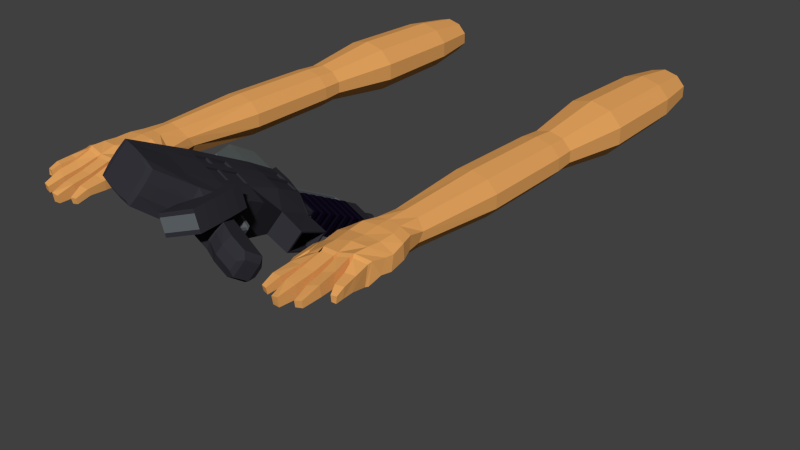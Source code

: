 # Source: FPhandsWithSMGbackup.blend  (saved by Blender 2.71.0; exported with 4.5.12 LTS)
import bpy
from mathutils import Matrix  # noqa: F401  (used for matrix-valued properties, if any)

bpy.ops.wm.read_factory_settings(use_empty=True)
scene = bpy.context.scene
scene.name = 'Scene'

# ---- collections
col_collection_1 = bpy.data.collections.new('Collection 1'); scene.collection.children.link(col_collection_1)

# ---- materials (node trees are filled in below, after node groups)
mat_smgmaterial1 = bpy.data.materials.new('SMGmaterial1')
mat_smgmaterial1.alpha_threshold = 0.0
mat_smgmaterial1.use_transparent_shadow = False
mat_smgmaterial1.diffuse_color = (0.03347, 0.03299, 0.04203, 1.0)
mat_smgmaterial1.specular_color = (0.1195, 0.1831, 0.2883)
mat_smgmaterial1.roughness = 0.5
mat_smgmaterial1.line_color = (0.0, 0.0, 0.0, 1.0)
mat_smgmaterial2 = bpy.data.materials.new('SMGmaterial2')
mat_smgmaterial2.alpha_threshold = 0.0
mat_smgmaterial2.use_transparent_shadow = False
mat_smgmaterial2.diffuse_color = (0.1209, 0.1352, 0.1473, 1.0)
mat_smgmaterial2.specular_color = (0.3565, 0.3933, 0.477)
mat_smgmaterial2.roughness = 0.5
mat_smgmaterial2.line_color = (0.0, 0.0, 0.0, 1.0)
mat_smgmaterial3 = bpy.data.materials.new('SMGmaterial3')
mat_smgmaterial3.alpha_threshold = 0.0
mat_smgmaterial3.use_transparent_shadow = False
mat_smgmaterial3.diffuse_color = (0.1319, 0.1574, 0.1574, 1.0)
mat_smgmaterial3.specular_color = (0.2372, 0.191, 0.3672)
mat_smgmaterial3.roughness = 0.5
mat_smgmaterial3.line_color = (0.0, 0.0, 0.0, 1.0)
mat_smgmaterial4 = bpy.data.materials.new('SMGmaterial4')
mat_smgmaterial4.alpha_threshold = 0.0
mat_smgmaterial4.use_transparent_shadow = False
mat_smgmaterial4.diffuse_color = (0.005897, 0.003879, 0.01341, 1.0)
mat_smgmaterial4.specular_color = (0.03106, 0.03106, 0.03106)
mat_smgmaterial4.roughness = 0.5
mat_smgmaterial4.line_color = (0.0, 0.0, 0.0, 1.0)
mat_handcolor = bpy.data.materials.new('HandColor')
mat_handcolor.alpha_threshold = 0.0
mat_handcolor.use_transparent_shadow = False
mat_handcolor.diffuse_color = (0.8, 0.3782, 0.1125, 1.0)
mat_handcolor.specular_color = (1.0, 0.4859, 0.2417)
mat_handcolor.roughness = 0.5
mat_handcolor.specular_intensity = 0.6947
mat_handcolor.line_color = (0.0, 0.0, 0.0, 1.0)

# ---- material node trees

# ---- world
world_world = bpy.data.worlds.new('World'); scene.world = world_world
world_world.color = (0.05088, 0.05088, 0.05088)
world_world.use_sun_shadow = False
world_world.sun_shadow_jitter_overblur = 0.0
world_world.cycles.sampling_method = 'MANUAL'
world_world.cycles.sample_map_resolution = 256

# ---- meshes
me_cube_004 = bpy.data.meshes.new('Cube.004')
me_cube_004.from_pydata([(1.029, 0.5278, -3.373), (1.029, -0.5278, -3.373), (0.6367, 0.5278, -3.651), (0.6367, -0.5278, -3.651), (1.029, 0.3349, -3.373), (1.029, -0.3349, -3.373), (0.6367, -0.3349, -3.651), (0.6367, 0.3349, -3.651), (1.058, 0.5278, -3.76), (1.058, -0.5278, -3.76), (0.6682, 0.5278, -4.074), (0.6682, -0.5278, -4.074), (1.058, 0.3349, -3.76), (1.058, -0.3349, -3.76), (0.6682, -0.3349, -4.074), (0.6682, 0.3349, -4.074), (1.089, 0.5278, -4.13), (1.089, -0.5278, -4.13), (0.7037, 0.5278, -4.492), (0.7037, -0.5278, -4.492), (1.089, 0.3349, -4.13), (1.089, -0.3349, -4.13), (0.7037, -0.3349, -4.492), (0.7037, 0.3349, -4.492), (1.121, 0.5278, -4.46), (1.121, -0.5278, -4.46), (0.7411, 0.5278, -4.869), (0.7411, -0.5278, -4.869), (1.121, 0.3349, -4.46), (1.121, -0.3349, -4.46), (0.7411, -0.3349, -4.869), (0.7411, 0.3349, -4.869), (1.005, 0.5278, -2.989), (1.005, -0.5278, -2.989), (0.6096, 0.5278, -3.214), (0.6096, -0.5278, -3.214), (1.005, 0.3349, -2.989), (1.005, -0.3349, -2.989), (0.6096, -0.3349, -3.214), (0.6096, 0.3349, -3.214), (0.9865, 0.5278, -2.63), (0.9865, -0.5278, -2.63), (0.5871, 0.5278, -2.784), (0.5871, -0.5278, -2.784), (0.9865, 0.3349, -2.63), (0.9865, -0.3349, -2.63), (0.5871, -0.3349, -2.784), (0.5871, 0.3349, -2.784)], [], [(4, 5, 13, 12), (3, 6, 14, 11), (6, 7, 15, 14), (12, 13, 21, 20), (11, 14, 22, 19), (14, 15, 23, 22), (0, 4, 12, 8), (7, 2, 10, 15), (1, 3, 11, 9), (2, 0, 8, 10), (5, 1, 9, 13), (20, 21, 29, 28), (19, 22, 30, 27), (22, 23, 31, 30), (8, 12, 20, 16), (15, 10, 18, 23), (9, 11, 19, 17), (10, 8, 16, 18), (13, 9, 17, 21), (29, 25, 27, 30), (24, 28, 31, 26), (28, 29, 30, 31), (16, 20, 28, 24), (23, 18, 26, 31), (17, 19, 27, 25), (18, 16, 24, 26), (21, 17, 25, 29), (5, 4, 36, 37), (6, 3, 35, 38), (7, 6, 38, 39), (37, 36, 44, 45), (38, 35, 43, 46), (39, 38, 46, 47), (4, 0, 32, 36), (2, 7, 39, 34), (3, 1, 33, 35), (0, 2, 34, 32), (1, 5, 37, 33), (40, 42, 47, 44), (45, 44, 47, 46), (41, 45, 46, 43), (36, 32, 40, 44), (34, 39, 47, 42), (35, 33, 41, 43), (32, 34, 42, 40), (33, 37, 45, 41)])
me_cube_004.polygons.foreach_set('material_index', [0, 0, 0, 0, 0, 0, 0, 0, 0, 0, 0, 0, 0, 0, 0, 0, 0, 0, 0, 0, 0, 0, 0, 0, 0, 0, 0, 0, 0, 0, 0, 0, 0, 0, 0, 0, 0, 0, 0, 1, 0, 0, 0, 0, 0, 0])
me_cube_004.materials.append(mat_smgmaterial1)
me_cube_004.materials.append(mat_smgmaterial2)
me_cube_004.materials.append(mat_smgmaterial3)
me_cube_004.materials.append(mat_smgmaterial4)
me_cube_004.use_remesh_preserve_volume = False
me_cube_004.use_remesh_preserve_attributes = False
me_cube_004.use_mirror_vertex_groups = False
me_cube_004.update()
me_cube_003 = bpy.data.meshes.new('Cube.003')
me_cube_003.from_pydata([(1.006, 0.6134, -0.9069), (1.006, -0.6134, -0.9069), (-1.0, -0.9422, -0.3989), (-1.0, 0.9422, -0.3989), (1.0, 1.0, 1.0), (1.0, -1.0, 1.0), (-1.0, -0.9422, 0.9583), (-1.0, 0.9422, 0.9583), (0.5628, 0.6508, -1.119), (0.1871, 1.058, -1.245), (-0.227, 1.056, -1.315), (-0.5982, 1.003, -0.9734), (0.5628, -0.6508, -1.119), (0.1871, -1.058, -1.245), (-0.227, -1.056, -1.315), (-0.5982, -1.003, -0.9734), (0.6224, 1.054, 1.043), (0.2007, 1.051, 1.021), (-0.2188, 1.049, 1.019), (-0.6, 1.0, 0.9827), (0.6224, -1.054, 1.043), (0.2007, -1.051, 1.021), (-0.2188, -1.049, 1.019), (-0.6, -1.0, 0.9827), (1.045, 0.6134, -1.813), (1.045, -0.6134, -1.813), (0.582, 0.6134, -2.019), (0.582, -0.6134, -2.019), (-0.3554, 0.6977, -1.471), (-0.5369, 0.6759, -1.241), (-0.3554, -0.6977, -1.471), (-0.5369, -0.6759, -1.241), (-0.4532, 0.6733, -3.545), (-0.6319, 0.6733, -3.374), (-0.4532, -0.6733, -3.545), (-0.6319, -0.6733, -3.374), (-0.6238, -0.6733, -2.752), (-0.5709, -0.6721, -2.232), (-0.5715, -0.6745, -1.689), (-0.5722, 0.6721, -1.686), (-0.5716, 0.6745, -2.23), (-0.6238, 0.6733, -2.752), (-0.4222, 0.6733, -2.937), (-0.395, 0.6733, -2.405), (-0.368, 0.6737, -1.885), (-0.368, -0.6737, -1.885), (-0.395, -0.6733, -2.405), (-0.4222, -0.6733, -2.937), (-0.4903, 0.4429, -3.7), (-0.6528, 0.4429, -3.587), (-0.4903, -0.4429, -3.7), (-0.6528, -0.4429, -3.587), (1.005, 1.115, -0.299), (1.004, 1.061, 0.3728), (1.005, -1.115, -0.299), (1.004, -1.061, 0.3728), (-1.0, -1.0, 0.01874), (-1.0, -1.0, 0.4989), (-1.0, 1.0, 0.01874), (-1.0, 1.0, 0.4989), (0.6217, -1.172, 0.3728), (0.6, -1.234, -0.4403), (0.1964, -1.107, 0.3728), (0.1917, -1.107, -0.5384), (-0.2435, -1.107, 0.3728), (-0.2454, -1.107, -0.5838), (-0.6034, -1.006, 0.3728), (-0.6019, -1.006, -0.3486), (0.6, 1.234, -0.4403), (0.6217, 1.172, 0.3728), (0.1917, 1.107, -0.5384), (0.1964, 1.107, 0.3728), (-0.2454, 1.107, -0.5838), (-0.2435, 1.107, 0.3728), (-0.6019, 1.006, -0.3486), (-0.6034, 1.006, 0.3728), (1.048, 0.5887, -0.9416), (1.048, -0.5887, -0.9416), (1.102, 1.0, 1.171), (1.102, -1.0, 1.171), (1.066, 0.9866, -0.2683), (1.086, 1.061, 0.4367), (1.066, -0.9866, -0.2683), (1.086, -1.061, 0.4367), (1.054, 0.6005, -0.7238), (1.054, -0.6005, -0.7238), (1.097, 0.7908, 0.9468), (1.097, -0.7908, 0.9468), (1.068, 0.5733, -0.1914), (1.083, 0.5457, 0.3662), (1.068, -0.5733, -0.1914), (1.083, -0.5457, 0.3662), (2.269, 0.6005, -0.7347), (2.269, -0.6005, -0.7347), (2.301, 0.5733, -0.1914), (2.316, 0.5457, 0.3662), (2.301, -0.5733, -0.1914), (2.316, -0.5457, 0.3662), (1.006, 0.3892, -0.9069), (1.006, -0.3892, -0.9069), (-1.0, -0.3333, -0.4405), (-1.0, 0.3333, -0.4405), (1.0, 0.3333, 1.0), (1.0, -0.3333, 1.0), (-1.0, -0.3333, 1.0), (-1.0, 0.3333, 1.0), (0.5628, -0.4129, -1.119), (0.5628, 0.4129, -1.119), (0.1871, -0.3525, -1.245), (0.1871, 0.3525, -1.245), (-0.2219, -0.3519, -1.452), (-0.2219, 0.3519, -1.452), (-0.6178, -0.3345, -1.054), (-0.6178, 0.3345, -1.054), (0.6224, 0.3514, 1.043), (0.6224, -0.3514, 1.043), (0.2007, 0.3502, 1.021), (0.2007, -0.3502, 1.021), (-0.2188, 0.3496, 1.019), (-0.2188, -0.3496, 1.019), (-0.6, 0.3333, 0.9827), (-0.6, -0.3333, 0.9827), (1.045, 0.3892, -1.813), (1.045, -0.3892, -1.813), (0.582, -0.3892, -2.019), (0.582, 0.3892, -2.019), (-0.2861, -0.253, -1.473), (-0.2861, 0.253, -1.473), (-0.5671, -0.2451, -1.207), (-0.5671, 0.2451, -1.207), (-0.4332, -0.2442, -3.682), (-0.4332, 0.2442, -3.682), (-0.7019, -0.2442, -3.496), (-0.7019, 0.2442, -3.496), (-0.6118, 0.2429, -1.669), (-0.6115, -0.2454, -1.67), (-0.6109, 0.2454, -2.259), (-0.6106, -0.2429, -2.26), (-0.6898, 0.2442, -2.823), (-0.6898, -0.2442, -2.823), (-0.3166, -0.2443, -1.952), (-0.3166, 0.2443, -1.952), (-0.3458, -0.2442, -2.448), (-0.3458, 0.2442, -2.448), (-0.3866, -0.2442, -3.024), (-0.3866, 0.2442, -3.024), (-0.4903, -0.1476, -3.7), (-0.4903, 0.1476, -3.7), (-0.6528, -0.1476, -3.587), (-0.6528, 0.1476, -3.587), (1.048, 0.3892, -0.9416), (1.048, -0.3892, -0.9416), (1.102, 0.3333, 1.171), (1.102, -0.3333, 1.171), (1.054, 0.3078, -0.7238), (1.054, -0.3078, -0.7238), (1.097, 0.2636, 0.9468), (1.097, -0.2636, 0.9468), (1.083, 0.2797, 0.3662), (1.083, -0.2797, 0.3662), (2.269, 0.3078, -0.7347), (2.269, -0.3078, -0.7347), (2.351, -0.2798, -0.07329), (2.351, 0.2798, -0.07329), (2.316, 0.2469, 0.3662), (2.316, -0.2467, 0.3662), (1.094, 0.2665, 0.8421), (1.094, -0.2665, 0.8411), (2.233, -0.2797, 0.3662), (2.232, 0.2797, 0.3662), (2.171, 0.2636, 0.9468), (2.171, -0.2636, 0.9468), (2.169, 0.2665, 0.8421), (2.169, -0.2665, 0.8411), (2.289, 0.2494, 0.7766), (2.285, -0.2467, 0.7766), (2.211, -0.2797, 0.6639), (2.213, 0.2826, 0.6625), (2.225, 0.2636, 0.9222), (2.225, -0.2636, 0.9222), (2.197, 0.2694, 0.797), (2.193, -0.2665, 0.7958), (1.0, 0.3333, 1.064), (1.0, -0.3333, 1.064), (0.6226, 0.3514, 1.107), (0.6226, -0.3514, 1.107), (0.2009, 0.3502, 1.085), (0.2009, -0.3502, 1.085), (1.0, 0.9473, 1.064), (1.0, -0.9473, 1.064), (0.6226, 0.9988, 1.107), (0.6226, -0.9988, 1.107), (0.2009, 0.9953, 1.085), (0.2009, -0.9953, 1.085), (1.003, 0.9473, 1.963), (1.003, -0.9473, 1.963), (0.6255, 0.9988, 2.006), (0.6255, -0.9988, 2.006), (0.2037, 0.9953, 1.186), (0.2037, -0.9953, 1.186), (0.5736, -0.7813, 1.244), (0.5757, -0.7985, 1.889), (1.003, 0.8056, 1.866), (1.001, 0.8056, 1.22), (1.001, -0.7813, 1.22), (0.5736, 0.8056, 1.244), (0.5757, 0.8056, 1.889), (1.003, -0.7985, 1.866), (-0.02406, 1.057, -1.28), (-0.02406, -1.057, -1.28), (-0.01326, 1.05, 1.02), (-0.01326, -1.05, 1.02), (-0.0312, -1.107, -0.5615), (-0.0279, -1.107, 0.3728), (-0.0279, 1.107, 0.3728), (-0.0312, 1.107, -0.5615), (-0.02384, 0.3522, -1.35), (-0.02384, -0.3522, -1.35), (-0.01326, 0.3499, 1.02), (-0.01326, -0.3499, 1.02), (-0.07696, -1.107, -0.5663), (-0.07397, -1.107, 0.3728), (-0.07396, 1.107, 0.3728), (-0.07696, 1.107, -0.5663), (-0.06715, 0.3522, -1.371), (-0.06715, -0.3522, -1.371), (-0.06742, 1.057, -1.288), (-0.06742, -1.057, -1.288), (-0.05719, 1.049, 1.02), (-0.05719, -1.049, 1.02), (-0.05719, 0.3498, 1.02), (-0.05719, -0.3498, 1.02), (-0.5714, -0.674, -1.808), (-0.5721, 0.6726, -1.806), (-0.3744, 0.6736, -2.002), (-0.3744, -0.6736, -2.002), (-0.6113, -0.2449, -1.8), (-0.6116, 0.2434, -1.799), (-0.3317, 0.2443, -2.101), (-0.3317, -0.2443, -2.101), (-0.02384, 0.3522, -1.35), (-0.02384, -0.3522, -1.35), (-0.06715, 0.3522, -1.371), (-0.06715, -0.3522, -1.371), (-0.04229, 0.2937, -1.776), (-0.04229, -0.2937, -1.776), (-0.0856, 0.2936, -1.797), (-0.0856, -0.2936, -1.797), (-0.09956, -0.2443, -1.832), (-0.09956, 0.2443, -1.832), (-0.1085, 0.2443, -1.956), (-0.1085, -0.2443, -1.956), (1.013, 0.5278, -1.827), (1.013, -0.5278, -1.827), (0.6143, 0.5278, -2.005), (0.6143, -0.5278, -2.005), (1.013, 0.3349, -1.827), (1.013, -0.3349, -1.827), (0.6143, -0.3349, -2.005), (0.6143, 0.3349, -2.005), (2.179, 0.5457, 0.3662), (2.042, 0.5457, 0.3662), (1.905, 0.5457, 0.3662), (1.768, 0.5457, 0.3662), (1.631, 0.5457, 0.3662), (1.494, 0.5457, 0.3662), (1.357, 0.5457, 0.3662), (1.22, 0.5457, 0.3662), (1.22, -0.5457, 0.3662), (1.357, -0.5457, 0.3662), (1.494, -0.5457, 0.3662), (1.631, -0.5457, 0.3662), (1.768, -0.5457, 0.3662), (1.905, -0.5457, 0.3662), (2.042, -0.5457, 0.3662), (2.179, -0.5457, 0.3662), (1.205, -0.5733, -0.1914), (1.342, -0.5733, -0.1914), (1.479, -0.5733, -0.1914), (1.616, -0.5733, -0.1914), (1.753, -0.5733, -0.1914), (1.89, -0.5733, -0.1914), (2.027, -0.5733, -0.1914), (2.164, -0.5733, -0.1914), (1.191, -0.6005, -0.7238), (1.328, -0.6005, -0.7238), (1.465, -0.6005, -0.7238), (1.602, -0.6005, -0.7238), (1.739, -0.6005, -0.7238), (1.876, -0.6005, -0.7238), (2.013, -0.6005, -0.7238), (2.15, -0.6005, -0.7238), (2.164, 0.5733, -0.1914), (2.027, 0.5733, -0.1914), (1.89, 0.5733, -0.1914), (1.753, 0.5733, -0.1914), (1.616, 0.5733, -0.1914), (1.479, 0.5733, -0.1914), (1.342, 0.5733, -0.1914), (1.205, 0.5733, -0.1914), (2.15, 0.6005, -0.7238), (2.013, 0.6005, -0.7238), (1.876, 0.6005, -0.7238), (1.739, 0.6005, -0.7238), (1.602, 0.6005, -0.7238), (1.465, 0.6005, -0.7238), (1.328, 0.6005, -0.7238), (1.191, 0.6005, -0.7238), (1.191, -0.3078, -0.7238), (1.328, -0.3078, -0.7238), (1.465, -0.3078, -0.7238), (1.602, -0.3078, -0.7238), (1.739, -0.3078, -0.7238), (1.876, -0.3078, -0.7238), (2.013, -0.3078, -0.7238), (2.15, -0.3078, -0.7238), (1.191, 0.3078, -0.7238), (1.328, 0.3078, -0.7238), (1.465, 0.3078, -0.7238), (1.602, 0.3078, -0.7238), (1.739, 0.3078, -0.7238), (1.876, 0.3078, -0.7238), (2.013, 0.3078, -0.7238), (2.15, 0.3078, -0.7238), (1.563, 0.5457, 0.3662), (1.563, -0.5457, 0.3662), (1.547, -0.5733, -0.1914), (1.533, -0.6005, -0.7238), (1.547, 0.5733, -0.1914), (1.533, 0.6005, -0.7238), (1.533, -0.3078, -0.7238), (1.533, 0.3078, -0.7238), (1.289, 0.5457, 0.3662), (1.289, -0.5457, 0.3662), (1.273, -0.5733, -0.1914), (1.259, -0.6005, -0.7238), (1.273, 0.5733, -0.1914), (1.259, 0.6005, -0.7238), (1.259, -0.3078, -0.7238), (1.259, 0.3078, -0.7238), (1.837, 0.5457, 0.3662), (1.837, -0.5457, 0.3662), (1.821, -0.5733, -0.1914), (1.807, -0.6005, -0.7238), (1.821, 0.5733, -0.1914), (1.807, 0.6005, -0.7238), (1.807, -0.3078, -0.7238), (1.807, 0.3078, -0.7238), (2.111, 0.5457, 0.3662), (2.111, -0.5457, 0.3662), (2.095, -0.5733, -0.1914), (2.081, -0.6005, -0.7238), (2.095, 0.5733, -0.1914), (2.081, 0.6005, -0.7238), (2.081, -0.3078, -0.7238), (2.081, 0.3078, -0.7238), (1.426, 0.5457, 0.3662), (1.426, -0.5457, 0.3662), (1.41, -0.5733, -0.1914), (1.396, -0.6005, -0.7238), (1.41, 0.5733, -0.1914), (1.396, 0.6005, -0.7238), (1.396, -0.3078, -0.7238), (1.396, 0.3078, -0.7238), (1.7, 0.5457, 0.3662), (1.7, -0.5457, 0.3662), (1.684, -0.5733, -0.1914), (1.67, -0.6005, -0.7238), (1.684, 0.5733, -0.1914), (1.67, 0.6005, -0.7238), (1.67, -0.3078, -0.7238), (1.67, 0.3078, -0.7238), (1.974, 0.5457, 0.3662), (1.974, -0.5457, 0.3662), (1.958, -0.5733, -0.1914), (1.944, -0.6005, -0.7238), (1.958, 0.5733, -0.1914), (1.944, 0.6005, -0.7238), (1.944, -0.3078, -0.7238), (1.944, 0.3078, -0.7238), (2.042, 0.6149, 0.3158), (1.905, 0.6149, 0.3158), (1.768, 0.6149, 0.3158), (1.631, 0.6149, 0.3158), (1.494, 0.6149, 0.3158), (1.357, 0.6149, 0.3158), (1.22, 0.6149, 0.3158), (1.22, -0.6149, 0.3158), (1.357, -0.6149, 0.3158), (1.494, -0.6149, 0.3158), (1.631, -0.6149, 0.3158), (1.768, -0.6149, 0.3158), (1.905, -0.6149, 0.3158), (2.042, -0.6149, 0.3158), (1.205, -0.6461, -0.2417), (1.342, -0.6461, -0.2417), (1.479, -0.6461, -0.2417), (1.616, -0.6461, -0.2417), (1.753, -0.6461, -0.2417), (1.89, -0.6461, -0.2417), (2.027, -0.6461, -0.2417), (1.191, -0.6767, -0.7741), (1.328, -0.6767, -0.7741), (1.465, -0.6767, -0.7741), (1.602, -0.6767, -0.7741), (1.739, -0.6767, -0.7741), (1.876, -0.6767, -0.7741), (2.013, -0.6767, -0.7741), (2.027, 0.6461, -0.2417), (1.89, 0.6461, -0.2417), (1.753, 0.6461, -0.2417), (1.616, 0.6461, -0.2417), (1.479, 0.6461, -0.2417), (1.342, 0.6461, -0.2417), (1.205, 0.6461, -0.2417), (2.013, 0.6767, -0.7741), (1.876, 0.6767, -0.7741), (1.739, 0.6767, -0.7741), (1.602, 0.6767, -0.7741), (1.465, 0.6767, -0.7741), (1.328, 0.6767, -0.7741), (1.191, 0.6767, -0.7741), (1.191, -0.3469, -0.7741), (1.328, -0.3469, -0.7741), (1.465, -0.3469, -0.7741), (1.602, -0.3469, -0.7741), (1.739, -0.3469, -0.7741), (1.876, -0.3469, -0.7741), (2.013, -0.3469, -0.7741), (1.191, 0.3469, -0.7741), (1.328, 0.3469, -0.7741), (1.465, 0.3469, -0.7741), (1.602, 0.3469, -0.7741), (1.739, 0.3469, -0.7741), (1.876, 0.3469, -0.7741), (2.013, 0.3469, -0.7741), (1.563, 0.6149, 0.3158), (1.563, -0.6149, 0.3158), (1.547, -0.6461, -0.2417), (1.533, -0.6767, -0.7741), (1.547, 0.6461, -0.2417), (1.533, 0.6767, -0.7741), (1.533, -0.3469, -0.7741), (1.533, 0.3469, -0.7741), (1.289, 0.6149, 0.3158), (1.289, -0.6149, 0.3158), (1.273, -0.6461, -0.2417), (1.259, -0.6767, -0.7741), (1.273, 0.6461, -0.2417), (1.259, 0.6767, -0.7741), (1.259, -0.3469, -0.7741), (1.259, 0.3469, -0.7741), (1.837, 0.6149, 0.3158), (1.837, -0.6149, 0.3158), (1.821, -0.6461, -0.2417), (1.807, -0.6767, -0.7741), (1.821, 0.6461, -0.2417), (1.807, 0.6767, -0.7741), (1.807, -0.3469, -0.7741), (1.807, 0.3469, -0.7741), (2.111, 0.6149, 0.3158), (2.111, -0.6149, 0.3158), (2.095, -0.6461, -0.2417), (2.081, -0.6767, -0.7741), (2.095, 0.6461, -0.2417), (2.081, 0.6767, -0.7741), (2.081, -0.3469, -0.7741), (2.081, 0.3469, -0.7741), (1.426, 0.6149, 0.3158), (1.426, -0.6149, 0.3158), (1.41, -0.6461, -0.2417), (1.396, -0.6767, -0.7741), (1.41, 0.6461, -0.2417), (1.396, 0.6767, -0.7741), (1.396, -0.3469, -0.7741), (1.396, 0.3469, -0.7741), (1.7, 0.6149, 0.3158), (1.7, -0.6149, 0.3158), (1.684, -0.6461, -0.2417), (1.67, -0.6767, -0.7741), (1.684, 0.6461, -0.2417), (1.67, 0.6767, -0.7741), (1.67, -0.3469, -0.7741), (1.67, 0.3469, -0.7741), (1.974, 0.6149, 0.3158), (1.974, -0.6149, 0.3158), (1.958, -0.6461, -0.2417), (1.944, -0.6767, -0.7741), (1.958, 0.6461, -0.2417), (1.944, 0.6767, -0.7741), (1.944, -0.3469, -0.7741), (1.944, 0.3469, -0.7741), (2.293, 0.6005, -0.7347), (2.293, -0.6005, -0.7347), (2.325, 0.5733, -0.1914), (2.341, 0.5457, 0.3662), (2.325, -0.5733, -0.1914), (2.341, -0.5457, 0.3662), (2.293, 0.3078, -0.7347), (2.293, -0.3078, -0.7347), (2.325, 0.2939, -0.1914), (2.325, -0.2939, -0.1914), (2.341, 0.2953, 0.3662), (2.341, -0.2951, 0.3662), (2.366, 0.2812, 0.2892), (2.366, -0.281, 0.2892), (2.351, -0.09328, -0.07329), (2.351, 0.09328, -0.07329), (2.366, -0.09363, 0.2892), (2.366, 0.09379, 0.2892), (2.361, 0.2808, 0.1684), (2.356, 0.2803, 0.04753), (2.361, -0.2806, 0.1684), (2.356, -0.2802, 0.04753), (2.375, -0.2278, -0.03957), (2.375, 0.2278, -0.03957), (2.375, 0.2289, 0.2555), (2.375, -0.2287, 0.2555), (2.375, -0.09328, -0.07329), (2.375, 0.09328, -0.07329), (2.375, -0.09363, 0.2892), (2.375, 0.09379, 0.2892), (2.375, 0.2808, 0.1684), (2.375, 0.2803, 0.04753), (2.375, -0.2806, 0.1684), (2.375, -0.2802, 0.04753), (2.416, -0.2097, -0.02788), (2.416, 0.2097, -0.02788), (2.416, 0.2108, 0.2438), (2.416, -0.2106, 0.2438), (2.416, -0.09328, -0.07329), (2.416, 0.09328, -0.07329), (2.416, -0.09363, 0.2892), (2.416, 0.09379, 0.2892), (2.416, 0.2808, 0.1684), (2.416, 0.2803, 0.04753), (2.416, -0.2806, 0.1684), (2.416, -0.2802, 0.04753), (2.642, -0.1491, 0.2041), (2.642, 0.1492, 0.2041), (2.642, 0.1485, 0.01178), (2.642, -0.1485, 0.01178), (2.642, -0.2097, -0.02788), (2.642, 0.2097, -0.02788), (2.642, 0.2108, 0.2438), (2.642, -0.2106, 0.2438), (2.642, -0.09328, -0.07329), (2.642, 0.09328, -0.07329), (2.642, -0.09363, 0.2892), (2.642, 0.09379, 0.2892), (2.642, 0.2808, 0.1684), (2.642, 0.2803, 0.04753), (2.642, -0.2806, 0.1684), (2.642, -0.2802, 0.04753), (2.371, -0.1485, 0.01178), (2.371, 0.1485, 0.01178), (2.371, 0.1492, 0.2041), (2.371, -0.1491, 0.2041), (2.642, -0.06603, -0.02037), (2.642, 0.06606, -0.02037), (2.642, -0.06628, 0.2363), (2.642, 0.06642, 0.2363), (2.642, 0.1988, 0.1507), (2.642, 0.1985, 0.06517), (2.642, -0.1987, 0.1507), (2.642, -0.1984, 0.06517), (2.371, -0.06603, -0.02037), (2.371, 0.06606, -0.02037), (2.371, -0.06628, 0.2363), (2.371, 0.06642, 0.2363), (2.371, 0.1988, 0.1507), (2.371, 0.1985, 0.06517), (2.371, -0.1987, 0.1507), (2.371, -0.1984, 0.06517), (2.371, 0.1084, 0.03787), (2.371, -0.1083, 0.03787), (2.371, 0.1086, 0.178), (2.371, -0.1085, 0.178), (2.305, 0.2486, -0.64), (2.305, -0.2486, -0.64), (2.334, 0.2373, -0.2861), (2.334, -0.2373, -0.2861), (2.305, -0.08286, -0.64), (2.305, 0.08286, -0.64), (2.334, -0.07911, -0.2861), (2.334, 0.07911, -0.2861), (2.331, 0.2411, -0.4004), (2.326, 0.2448, -0.5148), (2.331, -0.2411, -0.4004), (2.326, -0.2448, -0.5148), (2.366, -0.189, -0.321), (2.366, 0.1889, -0.321), (2.366, -0.1979, -0.5941), (2.366, 0.1979, -0.5941), (2.341, 0.1979, -0.5944), (2.341, -0.1979, -0.5944), (2.346, 0.1889, -0.321), (2.346, -0.189, -0.321), (2.338, -0.08286, -0.6306), (2.338, 0.08286, -0.6306), (2.346, -0.07911, -0.2861), (2.346, 0.07911, -0.2861), (2.346, 0.2411, -0.4004), (2.346, 0.2448, -0.5148), (2.346, -0.2411, -0.4004), (2.346, -0.2448, -0.5148), (2.366, 0.2274, -0.6145), (2.366, -0.2274, -0.6145), (2.366, 0.2171, -0.3007), (2.366, -0.2171, -0.3007), (2.366, -0.08286, -0.6291), (2.366, 0.08286, -0.6291), (2.366, -0.07911, -0.2861), (2.366, 0.07911, -0.2861), (2.366, 0.2411, -0.4004), (2.366, 0.2448, -0.5148), (2.366, -0.2411, -0.4004), (2.366, -0.2448, -0.5148), (2.383, -0.2171, -0.3007), (2.383, 0.2171, -0.3007), (2.383, -0.2274, -0.6145), (2.383, 0.2274, -0.6145), (2.366, -0.09522, -0.6547), (2.366, 0.09522, -0.6547), (2.366, -0.09092, -0.2605), (2.366, 0.09092, -0.2605), (2.366, 0.277, -0.3919), (2.366, 0.2814, -0.5233), (2.366, -0.2771, -0.3919), (2.366, -0.2814, -0.5233), (2.383, -0.09522, -0.6547), (2.383, 0.09522, -0.6547), (2.383, -0.09092, -0.2605), (2.383, 0.09092, -0.2605), (2.383, 0.277, -0.3919), (2.383, 0.2814, -0.5233), (2.383, -0.2771, -0.3919), (2.383, -0.2814, -0.5233), (2.383, 0.09378, -0.5233), (2.383, -0.09378, -0.5233), (2.383, 0.09235, -0.3919), (2.383, -0.09235, -0.3919), (1.002, -1.024, 0.7433), (1.002, 1.024, 0.7433), (0.2006, 0.3502, 1.068), (0.2006, -0.3502, 1.068), (-0.2189, 0.3496, 1.065), (-0.2189, -0.3496, 1.065), (-0.6756, 0.3333, 1.029), (-0.6756, -0.3333, 1.029), (-0.01332, 0.3499, 1.067), (-0.01332, -0.3499, 1.067), (-0.05725, 0.3498, 1.066), (-0.05725, -0.3498, 1.066), (-1.019, -0.8493, -0.2353), (-1.019, 0.8493, -0.2353), (-1.019, -0.8933, 0.821), (-1.019, 0.8933, 0.821), (-1.019, -0.9262, 0.07326), (-1.019, -0.9262, 0.449), (-1.019, 0.9262, 0.07326), (-1.019, 0.9262, 0.449), (-1.019, -0.3087, -0.2861), (-1.019, 0.3087, -0.2861), (-1.019, -0.3087, 0.841), (-1.019, 0.3087, 0.841), (-1.019, -0.3087, 0.07326), (-1.019, 0.3087, 0.07326), (-1.019, -0.3087, 0.449), (-1.019, 0.3087, 0.449), (-1.0, -0.9646, 0.7802), (-1.0, 0.9646, 0.7802), (0.6222, 1.1, 0.7603), (0.199, 1.073, 0.7239), (-0.2284, 1.071, 0.7151), (-0.6013, 1.002, 0.7204), (0.6222, -1.1, 0.7603), (0.199, -1.073, 0.7239), (-0.2284, -1.071, 0.7151), (-0.6013, -1.002, 0.7204), (1.096, 1.024, 0.8862), (1.096, -1.024, 0.8862), (1.092, 0.6958, 0.7216), (1.092, -0.6958, 0.7216), (-0.01894, -1.072, 0.7194), (-0.01894, 1.072, 0.7194), (-0.06369, -1.072, 0.7185), (-0.06369, 1.072, 0.7185), (-1.019, -0.9061, 0.6767), (-1.019, 0.9061, 0.6767), (-1.019, -0.3087, 0.689), (-1.019, 0.3087, 0.689), (1.004, 1.069, 0.2421), (1.004, -1.069, 0.2421), (-1.0, -1.0, 0.4267), (-1.0, 1.0, 0.4267), (0.6184, -1.181, 0.2007), (0.1957, -1.107, 0.1356), (-0.2438, -1.107, 0.1124), (-0.6031, -1.006, 0.2078), (0.6184, 1.181, 0.2007), (0.1957, 1.107, 0.1356), (-0.2438, 1.107, 0.1124), (-0.6031, 1.006, 0.2078), (1.083, 1.05, 0.3307), (1.083, -1.05, 0.3307), (1.081, 0.5498, 0.2823), (1.081, -0.5498, 0.2823), (2.314, 0.5498, 0.2823), (2.314, -0.5498, 0.2823), (-0.0284, -1.107, 0.1238), (-0.0284, 1.107, 0.1238), (-0.07442, -1.107, 0.1213), (-0.07441, 1.107, 0.1213), (1.218, -0.5498, 0.2823), (1.355, -0.5498, 0.2823), (1.492, -0.5498, 0.2823), (1.629, -0.5498, 0.2823), (1.766, -0.5498, 0.2823), (1.903, -0.5498, 0.2823), (2.04, -0.5498, 0.2823), (2.177, -0.5498, 0.2823), (1.218, 0.5498, 0.2823), (1.355, 0.5498, 0.2823), (1.492, 0.5498, 0.2823), (1.629, 0.5498, 0.2823), (1.766, 0.5498, 0.2823), (1.903, 0.5498, 0.2823), (2.04, 0.5498, 0.2823), (2.177, 0.5498, 0.2823), (1.56, -0.5498, 0.2823), (1.56, 0.5498, 0.2823), (1.287, -0.5498, 0.2823), (1.287, 0.5498, 0.2823), (1.834, -0.5498, 0.2823), (1.834, 0.5498, 0.2823), (2.108, -0.5498, 0.2823), (2.108, 0.5498, 0.2823), (1.424, -0.5498, 0.2823), (1.424, 0.5498, 0.2823), (1.697, -0.5498, 0.2823), (1.697, 0.5498, 0.2823), (1.971, -0.5498, 0.2823), (1.971, 0.5498, 0.2823), (1.218, -0.6196, 0.232), (1.355, -0.6196, 0.232), (1.492, -0.6196, 0.232), (1.629, -0.6196, 0.232), (1.766, -0.6196, 0.232), (1.903, -0.6196, 0.232), (2.04, -0.6196, 0.232), (1.218, 0.6196, 0.232), (1.355, 0.6196, 0.232), (1.492, 0.6196, 0.232), (1.629, 0.6196, 0.232), (1.766, 0.6196, 0.232), (1.903, 0.6196, 0.232), (2.04, 0.6196, 0.232), (1.56, -0.6196, 0.232), (1.56, 0.6196, 0.232), (1.287, -0.6196, 0.232), (1.287, 0.6196, 0.232), (1.834, -0.6196, 0.232), (1.834, 0.6196, 0.232), (2.108, -0.6196, 0.232), (2.108, 0.6196, 0.232), (1.424, -0.6196, 0.232), (1.424, 0.6196, 0.232), (1.697, -0.6196, 0.232), (1.697, 0.6196, 0.232), (1.971, -0.6196, 0.232), (1.971, 0.6196, 0.232), (2.338, 0.5498, 0.2823), (2.338, -0.5498, 0.2823), (2.338, 0.2951, 0.2823), (2.338, -0.295, 0.2823), (-1.019, -0.9262, 0.3924), (-1.019, 0.9262, 0.3924), (-1.019, -0.3087, 0.3924), (-1.019, 0.3087, 0.3924), (1.005, 1.104, -0.1741), (1.005, -1.104, -0.1741), (-1.0, -1.0, 0.1129), (-1.0, 1.0, 0.1129), (0.6043, 1.222, -0.2924), (0.1926, 1.107, -0.3829), (-0.245, 1.107, -0.4231), (-0.6022, 1.006, -0.2202), (1.07, 1.001, -0.1301), (1.07, -1.001, -0.1301), (1.071, 0.5679, -0.08209), (1.071, -0.5679, -0.08209), (2.304, 0.5679, -0.08209), (2.304, -0.5679, -0.08209), (-0.03055, -1.107, -0.4034), (-0.07637, -1.107, -0.4076), (1.208, 0.5679, -0.08209), (1.345, 0.5679, -0.08209), (1.482, 0.5679, -0.08209), (1.619, 0.5679, -0.08209), (1.756, 0.5679, -0.08209), (1.893, 0.5679, -0.08209), (2.03, 0.5679, -0.08209), (2.167, 0.5679, -0.08209), (1.55, 0.5679, -0.08209), (1.276, 0.5679, -0.08209), (1.824, 0.5679, -0.08209), (2.098, 0.5679, -0.08209), (1.413, 0.5679, -0.08209), (1.687, 0.5679, -0.08209), (1.961, 0.5679, -0.08209), (1.208, 0.64, -0.1324), (1.345, 0.64, -0.1324), (1.482, 0.64, -0.1324), (1.619, 0.64, -0.1324), (1.756, 0.64, -0.1324), (1.893, 0.64, -0.1324), (2.03, 0.64, -0.1324), (1.55, 0.64, -0.1324), (1.276, 0.64, -0.1324), (1.824, 0.64, -0.1324), (2.098, 0.64, -0.1324), (1.413, 0.64, -0.1324), (1.687, 0.64, -0.1324), (1.961, 0.64, -0.1324), (2.328, 0.5679, -0.08209), (2.328, -0.5679, -0.08209), (2.328, 0.2942, -0.08209), (2.328, -0.2941, -0.08209), (-1.019, -0.9262, 0.1469), (-1.019, 0.9262, 0.1469), (-1.019, -0.3087, 0.1469), (-1.019, 0.3087, 0.1469), (0.6043, -1.222, -0.2924), (0.1926, -1.107, -0.3829), (-0.245, -1.107, -0.4231), (-0.6022, -1.006, -0.2202), (-0.03055, 1.107, -0.4034), (-0.07637, 1.107, -0.4076), (1.208, -0.5679, -0.08209), (1.345, -0.5679, -0.08209), (1.482, -0.5679, -0.08209), (1.619, -0.5679, -0.08209), (1.756, -0.5679, -0.08209), (1.893, -0.5679, -0.08209), (2.03, -0.5679, -0.08209), (2.167, -0.5679, -0.08209), (1.55, -0.5679, -0.08209), (1.276, -0.5679, -0.08209), (1.824, -0.5679, -0.08209), (2.098, -0.5679, -0.08209), (1.413, -0.5679, -0.08209), (1.687, -0.5679, -0.08209), (1.961, -0.5679, -0.08209), (1.208, -0.64, -0.1324), (1.345, -0.64, -0.1324), (1.482, -0.64, -0.1324), (1.619, -0.64, -0.1324), (1.756, -0.64, -0.1324), (1.893, -0.64, -0.1324), (2.03, -0.64, -0.1324), (1.55, -0.64, -0.1324), (1.276, -0.64, -0.1324), (1.824, -0.64, -0.1324), (2.098, -0.64, -0.1324), (1.413, -0.64, -0.1324), (1.687, -0.64, -0.1324), (1.961, -0.64, -0.1324), (1.004, 0.9451, 0.3673), (0.6213, 1.056, 0.3673), (0.196, 0.9914, 0.3673), (-0.2439, 0.9914, 0.3673), (-0.02829, 0.9914, 0.3673), (-0.07436, 0.9914, 0.3673), (1.001, 0.9077, 0.7378), (0.6218, 0.9839, 0.7548), (0.1986, 0.9567, 0.7184), (-0.2288, 0.9555, 0.7097), (-0.01933, 0.9561, 0.7139), (-0.06409, 0.9559, 0.713), (1.004, -0.94, 0.3671), (0.6213, -1.051, 0.3671), (0.196, -0.9863, 0.3671), (-0.2439, -0.9863, 0.3671), (-0.02831, -0.9863, 0.3671), (-0.07438, -0.9863, 0.3671), (1.001, -0.9026, 0.7376), (0.6217, -0.9788, 0.7546), (0.1986, -0.9516, 0.7182), (-0.2288, -0.9504, 0.7094), (-0.01935, -0.951, 0.7137), (-0.0641, -0.9508, 0.7128), (1.004, 1.007, 0.2415), (0.6182, 1.119, 0.2001), (0.1955, 1.045, 0.1349), (-0.244, 1.045, 0.1118), (-0.02863, 1.045, 0.1231), (-0.07465, 1.045, 0.1207), (1.004, 1.042, -0.1748), (0.604, 1.16, -0.2931), (0.1924, 1.045, -0.3835), (-0.2452, 1.045, -0.4238), (-0.03079, 1.045, -0.4041), (-0.07661, 1.045, -0.4083), (1.004, -0.9835, 0.2412), (0.6181, -1.096, 0.1998), (0.1954, -1.022, 0.1347), (-0.2441, -1.022, 0.1115), (-0.02872, -1.022, 0.1229), (-0.07474, -1.022, 0.1204), (1.004, -1.019, -0.175), (-0.03088, -1.022, -0.4043), (-0.0767, -1.022, -0.4085), (0.6039, -1.136, -0.2933), (0.1923, -1.022, -0.3838), (-0.2453, -1.022, -0.424), (0.9859, 0.5278, -1.255), (0.9859, -0.5278, -1.255), (0.5875, 0.5278, -1.433), (0.5875, -0.5278, -1.433)], [], [(112, 15, 2, 100), (121, 104, 6, 23), (692, 53, 81, 704), (679, 23, 6, 670), (105, 7, 657, 665), (74, 11, 3, 58), (107, 8, 26, 125), (106, 12, 13, 108), (225, 227, 14, 110), (113, 11, 29, 129), (103, 115, 20, 5), (115, 117, 21, 20), (231, 119, 22, 229), (119, 121, 23, 22), (642, 5, 20, 676), (676, 20, 21, 677), (686, 229, 22, 678), (678, 22, 23, 679), (52, 0, 8, 68), (68, 8, 9, 70), (223, 226, 10, 72), (72, 10, 11, 74), (122, 123, 257, 256), (1, 12, 27, 25), (8, 0, 24, 26), (99, 1, 25, 123), (138, 41, 33, 133), (110, 14, 30, 126), (14, 15, 31, 30), (11, 10, 28, 29), (35, 132, 51), (144, 47, 34, 130), (47, 36, 35, 34), (41, 42, 32, 33), (129, 29, 39, 134), (237, 233, 40, 136), (136, 40, 41, 138), (126, 30, 45, 140), (239, 235, 46, 142), (142, 46, 47, 144), (30, 31, 38, 45), (235, 232, 37, 46), (46, 37, 36, 47), (29, 28, 44, 39), (233, 234, 43, 40), (40, 43, 42, 41), (146, 50, 51, 148), (34, 50, 130), (34, 35, 51, 50), (33, 32, 48, 49), (54, 1, 77, 82), (781, 54, 82, 789), (15, 67, 56, 2), (699, 66, 57, 694), (2, 56, 658, 654), (694, 57, 659, 776), (675, 75, 59, 671), (787, 74, 58, 783), (1, 54, 61, 12), (693, 55, 60, 696), (12, 61, 63, 13), (696, 60, 62, 697), (227, 220, 65, 14), (712, 221, 64, 698), (14, 65, 67, 15), (698, 64, 66, 699), (672, 643, 874, 875), (780, 52, 68, 784), (672, 69, 71, 673), (784, 68, 70, 785), (674, 687, 879, 877), (838, 223, 72, 786), (674, 73, 75, 675), (786, 72, 74, 787), (704, 81, 89, 706), (82, 77, 85, 90), (789, 82, 90, 791), (0, 52, 80, 76), (103, 5, 79, 153), (642, 55, 83, 681), (643, 4, 78, 680), (98, 0, 76, 150), (159, 167, 157, 87, 683, 91), (846, 283, 96, 793), (159, 91, 268, 333, 269, 357, 270, 325, 271, 365, 272, 341, 273, 373, 274, 349, 275, 97, 165, 168), (76, 80, 88, 84), (153, 79, 87, 157), (681, 83, 91, 683), (680, 78, 86, 682), (150, 76, 84, 154), (793, 96, 496, 826), (165, 97, 497, 503), (283, 291, 93, 96), (729, 260, 95, 708), (300, 292, 94, 92), (323, 300, 92, 160), (11, 113, 101, 3), (113, 112, 100, 101), (19, 7, 105, 120), (121, 119, 647, 649), (58, 3, 655, 660), (783, 58, 660, 830), (12, 106, 124, 27), (106, 107, 125, 124), (8, 107, 109, 9), (107, 106, 108, 109), (226, 224, 111, 10), (224, 225, 110, 111), (15, 112, 128, 31), (112, 113, 129, 128), (4, 16, 114, 102), (114, 116, 186, 184), (16, 17, 116, 114), (117, 115, 185, 187), (228, 18, 118, 230), (230, 118, 646, 652), (18, 19, 120, 118), (119, 231, 653, 647), (27, 124, 258, 255), (124, 125, 259, 258), (0, 98, 122, 24), (98, 99, 123, 122), (36, 139, 132, 35), (139, 138, 133, 132), (10, 111, 127, 28), (111, 110, 126, 127), (148, 51, 132), (132, 133, 149, 148), (42, 145, 131, 32), (145, 144, 130, 131), (31, 128, 135, 38), (128, 129, 134, 135), (232, 236, 137, 37), (236, 237, 136, 137), (37, 137, 139, 36), (137, 136, 138, 139), (28, 127, 141, 44), (127, 126, 140, 141), (234, 238, 143, 43), (238, 239, 142, 143), (43, 143, 145, 42), (143, 142, 144, 145), (48, 147, 149, 49), (147, 146, 148, 149), (146, 130, 50), (131, 130, 146, 147), (100, 2, 654, 662), (101, 100, 662, 663), (6, 104, 664, 656), (104, 105, 665, 664), (4, 102, 152, 78), (102, 103, 153, 152), (1, 99, 151, 77), (99, 98, 150, 151), (89, 682, 86, 156, 166, 158), (158, 166, 167, 159), (89, 158, 169, 164, 95, 260, 348, 261, 372, 262, 340, 263, 364, 264, 324, 265, 356, 266, 332, 267), (169, 168, 176, 177), (78, 152, 156, 86), (152, 153, 157, 156), (77, 151, 155, 85), (151, 150, 154, 155), (160, 92, 492, 498), (161, 160, 498, 499), (95, 164, 502, 495), (164, 165, 503, 502), (291, 315, 161, 93), (315, 323, 160, 161), (167, 166, 172, 173), (158, 159, 168, 169), (173, 172, 180, 181), (157, 167, 173, 171), (166, 156, 170, 172), (156, 157, 171, 170), (177, 176, 181, 180), (168, 165, 175, 176), (164, 169, 177, 174), (165, 164, 174, 175), (174, 177, 180, 178), (171, 173, 181, 179), (172, 170, 178, 180), (170, 171, 179, 178), (174, 178, 179, 175), (175, 179, 181, 176), (184, 186, 192, 190), (187, 185, 191, 193), (115, 103, 183, 185), (102, 114, 184, 182), (116, 117, 187, 186), (103, 102, 182, 183), (190, 192, 198, 196), (193, 191, 197, 199), (185, 183, 189, 191), (182, 184, 190, 188), (186, 187, 193, 192), (183, 182, 188, 189), (194, 196, 197, 195), (202, 207, 201, 206), (191, 189, 195, 197), (188, 190, 196, 194), (192, 193, 199, 198), (206, 196, 198), (207, 204, 200, 201), (189, 188, 194, 202, 203, 204), (195, 189, 204, 207, 202, 194), (204, 203, 205, 200), (203, 202, 206, 205), (196, 206, 201, 197), (197, 201, 199), (205, 206, 198), (201, 200, 199), (199, 200, 205, 198), (149, 133, 49), (133, 33, 49), (147, 48, 131), (131, 48, 32), (108, 13, 209, 217), (117, 219, 211, 21), (677, 21, 211, 684), (70, 9, 208, 215), (13, 63, 212, 209), (697, 62, 213, 710), (685, 673, 876, 878), (785, 70, 215, 837), (9, 109, 216, 208), (109, 108, 217, 216), (17, 210, 218, 116), (218, 230, 652, 650), (217, 209, 227, 225), (219, 231, 229, 211), (684, 211, 229, 686), (215, 208, 226, 223), (209, 212, 220, 227), (710, 213, 221, 712), (685, 214, 222, 687), (837, 215, 223, 838), (208, 216, 224, 226), (210, 228, 230, 218), (231, 219, 651, 653), (134, 39, 233, 237), (140, 45, 235, 239), (45, 38, 232, 235), (39, 44, 234, 233), (38, 135, 236, 232), (135, 134, 237, 236), (44, 141, 238, 234), (225, 224, 242, 243), (217, 225, 243, 241), (224, 216, 240, 242), (216, 217, 241, 240), (243, 242, 246, 247), (241, 243, 247, 245), (242, 240, 244, 246), (248, 251, 247), (239, 238, 250, 251), (140, 239, 251, 248), (238, 141, 249, 250), (141, 140, 248, 249), (247, 246, 249, 248), (240, 241, 245, 244), (244, 250, 246), (244, 245, 251, 250), (247, 251, 245), (246, 250, 249), (24, 122, 256, 252), (125, 26, 254, 259), (25, 27, 255, 253), (26, 24, 252, 254), (123, 25, 253, 257), (254, 252, 916, 918), (253, 255, 919, 917), (252, 253, 917, 916), (916, 917, 919, 918), (255, 254, 918, 919), (791, 90, 276, 839), (848, 334, 277, 840), (851, 358, 278, 841), (847, 326, 279, 842), (852, 366, 280, 843), (849, 342, 281, 844), (853, 374, 282, 845), (850, 350, 283, 846), (90, 85, 284, 276), (334, 335, 285, 277), (358, 359, 286, 278), (326, 327, 287, 279), (366, 367, 288, 280), (342, 343, 289, 281), (374, 375, 290, 282), (350, 351, 291, 283), (706, 89, 267, 722), (733, 332, 266, 723), (739, 356, 265, 724), (731, 324, 264, 725), (741, 364, 263, 726), (735, 340, 262, 727), (743, 372, 261, 728), (737, 348, 260, 729), (84, 88, 299, 307), (337, 336, 298, 306), (361, 360, 297, 305), (329, 328, 296, 304), (369, 368, 295, 303), (345, 344, 294, 302), (377, 376, 293, 301), (353, 352, 292, 300), (154, 84, 307, 316), (339, 337, 306, 317), (363, 361, 305, 318), (331, 329, 304, 319), (371, 369, 303, 320), (347, 345, 302, 321), (379, 377, 301, 322), (355, 353, 300, 323), (85, 155, 308, 284), (335, 338, 309, 285), (359, 362, 310, 286), (327, 330, 311, 287), (367, 370, 312, 288), (343, 346, 313, 289), (375, 378, 314, 290), (351, 354, 315, 291), (155, 154, 316, 308), (338, 339, 317, 309), (362, 363, 318, 310), (330, 331, 319, 311), (370, 371, 320, 312), (346, 347, 321, 313), (378, 379, 322, 314), (354, 355, 323, 315), (360, 361, 473, 472), (317, 306, 420, 430), (347, 346, 458, 459), (845, 282, 400, 860), (367, 366, 478, 479), (290, 314, 428, 407), (353, 355, 467, 465), (725, 264, 383, 754), (263, 340, 452, 382), (808, 360, 472, 822), (316, 307, 421, 429), (346, 343, 455, 458), (844, 281, 399, 859), (740, 365, 477, 768), (289, 313, 427, 406), (352, 353, 465, 464), (349, 274, 393, 461), (724, 265, 384, 753), (339, 338, 450, 451), (359, 358, 470, 471), (345, 347, 459, 457), (843, 280, 398, 858), (267, 332, 444, 386), (288, 312, 426, 405), (807, 352, 464, 821), (338, 335, 447, 450), (373, 273, 392, 485), (723, 266, 385, 752), (738, 357, 469, 766), (301, 293, 408, 415), (344, 345, 457, 456), (842, 279, 397, 857), (331, 330, 442, 443), (287, 311, 425, 404), (351, 350, 462, 463), (341, 272, 391, 453), (722, 267, 386, 751), (337, 339, 451, 449), (265, 324, 436, 384), (302, 294, 409, 416), (806, 344, 456, 820), (330, 327, 439, 442), (841, 278, 396, 856), (286, 310, 424, 403), (736, 349, 461, 764), (365, 271, 390, 477), (336, 337, 449, 448), (303, 295, 410, 417), (343, 342, 454, 455), (856, 396, 438, 861), (396, 403, 439, 438), (753, 384, 436, 759), (419, 412, 440, 441), (431, 419, 441, 443), (403, 424, 442, 439), (424, 431, 443, 442), (854, 394, 446, 862), (394, 401, 447, 446), (751, 386, 444, 761), (421, 414, 448, 449), (429, 421, 449, 451), (401, 422, 450, 447), (422, 429, 451, 450), (858, 398, 454, 863), (398, 405, 455, 454), (755, 382, 452, 763), (417, 410, 456, 457), (433, 417, 457, 459), (405, 426, 458, 455), (426, 433, 459, 458), (860, 400, 462, 864), (400, 407, 463, 462), (757, 380, 460, 765), (415, 408, 464, 465), (435, 415, 465, 467), (407, 428, 466, 463), (428, 435, 467, 466), (855, 395, 470, 865), (395, 402, 471, 470), (752, 385, 468, 767), (420, 413, 472, 473), (430, 420, 473, 475), (402, 423, 474, 471), (423, 430, 475, 474), (857, 397, 478, 866), (397, 404, 479, 478), (754, 383, 476, 769), (418, 411, 480, 481), (432, 418, 481, 483), (404, 425, 482, 479), (425, 432, 483, 482), (859, 399, 486, 867), (399, 406, 487, 486), (756, 381, 484, 771), (416, 409, 488, 489), (434, 416, 489, 491), (406, 427, 490, 487), (427, 434, 491, 490), (742, 373, 485, 770), (726, 263, 382, 755), (354, 351, 463, 466), (809, 368, 480, 823), (261, 348, 460, 380), (318, 305, 419, 431), (361, 363, 475, 473), (375, 374, 486, 487), (727, 262, 381, 756), (355, 354, 466, 467), (308, 316, 429, 422), (368, 369, 481, 480), (276, 284, 401, 394), (319, 304, 418, 432), (362, 359, 471, 474), (810, 376, 488, 824), (728, 261, 380, 757), (266, 356, 468, 385), (309, 317, 430, 423), (277, 285, 402, 395), (369, 371, 483, 481), (320, 303, 417, 433), (363, 362, 474, 475), (376, 377, 489, 488), (310, 318, 431, 424), (370, 367, 479, 482), (278, 286, 403, 396), (321, 302, 416, 434), (264, 364, 476, 383), (730, 325, 437, 758), (307, 299, 414, 421), (377, 379, 491, 489), (311, 319, 432, 425), (371, 370, 482, 483), (279, 287, 404, 397), (322, 301, 415, 435), (327, 326, 438, 439), (378, 375, 487, 490), (306, 298, 413, 420), (312, 320, 433, 426), (262, 372, 484, 381), (732, 333, 445, 760), (280, 288, 405, 398), (333, 268, 387, 445), (804, 328, 440, 818), (379, 378, 490, 491), (305, 297, 412, 419), (313, 321, 434, 427), (335, 334, 446, 447), (281, 289, 406, 399), (357, 269, 388, 469), (284, 308, 422, 401), (328, 329, 441, 440), (839, 276, 394, 854), (734, 341, 453, 762), (304, 296, 411, 418), (314, 322, 435, 428), (805, 336, 448, 819), (282, 290, 407, 400), (325, 270, 389, 437), (285, 309, 423, 402), (329, 331, 443, 441), (840, 277, 395, 855), (499, 501, 496, 493), (775, 503, 497, 773), (492, 494, 500, 498), (501, 499, 579, 589, 588, 581), (772, 495, 502, 774), (503, 775, 828, 501, 162, 513, 512, 505), (96, 93, 493, 496), (708, 95, 495, 772), (92, 94, 494, 492), (93, 161, 499, 493), (513, 162, 514, 525), (500, 827, 774, 502, 504, 510, 511, 163), (502, 503, 505, 508, 509, 504), (501, 500, 163, 507, 506, 162), (162, 506, 518, 514), (506, 507, 519, 518), (508, 505, 517, 520), (509, 508, 520, 521), (510, 504, 516, 522), (511, 510, 522, 523), (505, 512, 524, 517), (512, 513, 525, 524), (525, 514, 526, 537), (514, 518, 530, 526), (518, 519, 531, 530), (520, 517, 529, 532), (521, 520, 532, 533), (522, 516, 528, 534), (523, 522, 534, 535), (517, 524, 536, 529), (524, 525, 537, 536), (163, 511, 523, 515), (504, 509, 521, 516), (507, 163, 515, 519), (537, 526, 542, 553), (526, 530, 546, 542), (530, 531, 547, 546), (532, 529, 545, 548), (533, 532, 548, 549), (534, 528, 544, 550), (535, 534, 550, 551), (529, 536, 552, 545), (536, 537, 553, 552), (515, 523, 535, 527), (516, 521, 533, 528), (519, 515, 527, 531), (553, 542, 541, 565), (542, 546, 558, 541), (546, 547, 559, 558), (548, 545, 538, 560), (549, 548, 560, 561), (550, 544, 539, 562), (551, 550, 562, 563), (545, 552, 564, 538), (552, 553, 565, 564), (527, 535, 551, 543), (528, 533, 549, 544), (531, 527, 543, 547), (565, 541, 554, 573), (541, 558, 566, 554), (558, 559, 567, 566), (560, 538, 557, 568), (561, 560, 568, 569), (562, 539, 556, 570), (563, 562, 570, 571), (538, 564, 572, 557), (564, 565, 573, 572), (543, 551, 563, 540), (544, 549, 561, 539), (547, 543, 540, 559), (577, 568, 557, 572), (566, 575, 573, 554), (575, 577, 572, 573), (555, 571, 574, 567), (567, 574, 575, 566), (571, 570, 576, 574), (574, 576, 577, 575), (570, 556, 569, 576), (576, 569, 568, 577), (540, 563, 571, 555), (539, 561, 569, 556), (559, 540, 555, 567), (589, 579, 595, 605), (498, 500, 580, 586, 587, 578), (500, 501, 581, 584, 585, 580), (499, 498, 578, 583, 582, 579), (579, 582, 598, 595), (582, 583, 599, 598), (584, 581, 597, 600), (585, 584, 600, 601), (586, 580, 596, 602), (587, 586, 602, 603), (581, 588, 604, 597), (588, 589, 605, 604), (605, 595, 592, 617), (595, 598, 610, 592), (598, 599, 611, 610), (600, 597, 590, 612), (601, 600, 612, 613), (602, 596, 591, 614), (603, 602, 614, 615), (597, 604, 616, 590), (604, 605, 617, 616), (578, 587, 603, 594), (580, 585, 601, 596), (583, 578, 594, 599), (617, 592, 607, 629), (592, 610, 622, 607), (610, 611, 623, 622), (612, 590, 609, 624), (613, 612, 624, 625), (614, 591, 608, 626), (615, 614, 626, 627), (590, 616, 628, 609), (616, 617, 629, 628), (594, 603, 615, 593), (596, 601, 613, 591), (599, 594, 593, 611), (629, 607, 620, 637), (607, 622, 630, 620), (622, 623, 631, 630), (624, 609, 618, 632), (625, 624, 632, 633), (626, 608, 619, 634), (627, 626, 634, 635), (609, 628, 636, 618), (628, 629, 637, 636), (593, 615, 627, 606), (591, 613, 625, 608), (611, 593, 606, 623), (641, 632, 618, 636), (630, 639, 637, 620), (639, 641, 636, 637), (621, 635, 638, 631), (631, 638, 639, 630), (635, 634, 640, 638), (638, 640, 641, 639), (634, 619, 633, 640), (640, 633, 632, 641), (606, 627, 635, 621), (608, 625, 633, 619), (623, 606, 621, 631), (66, 679, 670, 57), (652, 646, 647, 653), (646, 648, 649, 647), (644, 650, 651, 645), (650, 652, 653, 651), (118, 120, 648, 646), (219, 117, 645, 651), (116, 218, 650, 644), (121, 649, 104), (120, 105, 648), (117, 116, 644, 645), (105, 104, 649, 648), (691, 665, 657, 689), (663, 667, 660, 655), (779, 669, 661, 777), (688, 656, 664, 690), (690, 664, 665, 691), (654, 658, 666, 662), (662, 666, 667, 663), (776, 659, 668, 778), (778, 668, 669, 779), (671, 59, 661, 689), (670, 6, 656, 688), (3, 101, 663, 655), (642, 676, 887, 886), (60, 676, 677, 62), (686, 678, 889, 891), (64, 678, 679, 66), (19, 675, 671, 7), (4, 643, 672, 16), (16, 672, 673, 17), (228, 687, 674, 18), (18, 674, 675, 19), (5, 642, 681, 79), (53, 643, 680, 81), (79, 681, 683, 87), (81, 680, 682, 89), (677, 684, 890, 888), (17, 673, 685, 210), (213, 684, 686, 221), (210, 685, 687, 228), (669, 691, 689, 661), (659, 688, 690, 668), (668, 690, 691, 669), (7, 671, 689, 657), (57, 670, 688, 659), (780, 692, 704, 788), (55, 693, 705, 83), (836, 699, 694, 782), (782, 694, 776, 829), (75, 703, 695, 59), (833, 781, 910, 913), (833, 696, 697, 834), (835, 795, 912, 915), (835, 698, 699, 836), (53, 692, 700, 69), (69, 700, 701, 71), (222, 713, 702, 73), (73, 702, 703, 75), (788, 704, 706, 790), (83, 705, 707, 91), (275, 721, 709, 97), (97, 709, 773, 497), (803, 729, 708, 792), (59, 695, 777, 661), (794, 834, 914, 911), (71, 701, 711, 214), (794, 710, 712, 795), (214, 711, 713, 222), (91, 707, 714, 268), (333, 732, 715, 269), (357, 738, 716, 270), (325, 730, 717, 271), (365, 740, 718, 272), (341, 734, 719, 273), (373, 742, 720, 274), (349, 736, 721, 275), (790, 706, 722, 796), (805, 733, 723, 797), (808, 739, 724, 798), (804, 731, 725, 799), (809, 741, 726, 800), (806, 735, 727, 801), (810, 743, 728, 802), (807, 737, 729, 803), (274, 720, 750, 393), (799, 725, 754, 814), (356, 739, 767, 468), (273, 719, 749, 392), (852, 740, 768, 866), (798, 724, 753, 813), (272, 718, 748, 391), (348, 737, 765, 460), (797, 723, 752, 812), (851, 738, 766, 865), (271, 717, 747, 390), (796, 722, 751, 811), (340, 735, 763, 452), (270, 716, 746, 389), (850, 736, 764, 864), (389, 746, 758, 437), (813, 753, 759, 818), (387, 744, 760, 445), (811, 751, 761, 819), (391, 748, 762, 453), (815, 755, 763, 820), (393, 750, 764, 461), (817, 757, 765, 821), (388, 745, 766, 469), (812, 752, 767, 822), (390, 747, 768, 477), (814, 754, 769, 823), (392, 749, 770, 485), (816, 756, 771, 824), (853, 742, 770, 867), (800, 726, 755, 815), (364, 741, 769, 476), (801, 727, 756, 816), (372, 743, 771, 484), (802, 728, 757, 817), (847, 730, 758, 861), (848, 732, 760, 862), (324, 731, 759, 436), (268, 714, 744, 387), (849, 734, 762, 863), (332, 733, 761, 444), (269, 715, 745, 388), (828, 775, 773, 826), (825, 772, 774, 827), (792, 708, 772, 825), (832, 779, 777, 830), (829, 776, 778, 831), (831, 778, 779, 832), (693, 781, 789, 705), (703, 787, 783, 695), (780, 784, 899, 898), (700, 784, 785, 701), (838, 786, 901, 903), (702, 786, 787, 703), (705, 789, 791, 707), (721, 846, 793, 709), (709, 793, 826, 773), (695, 783, 830, 777), (785, 837, 902, 900), (711, 837, 838, 713), (707, 791, 839, 714), (732, 848, 840, 715), (738, 851, 841, 716), (730, 847, 842, 717), (740, 852, 843, 718), (734, 849, 844, 719), (742, 853, 845, 720), (736, 850, 846, 721), (720, 845, 860, 750), (739, 808, 822, 767), (719, 844, 859, 749), (718, 843, 858, 748), (737, 807, 821, 765), (717, 842, 857, 747), (735, 806, 820, 763), (716, 841, 856, 746), (746, 856, 861, 758), (744, 854, 862, 760), (748, 858, 863, 762), (750, 860, 864, 764), (745, 855, 865, 766), (747, 857, 866, 768), (749, 859, 867, 770), (741, 809, 823, 769), (743, 810, 824, 771), (731, 804, 818, 759), (714, 839, 854, 744), (733, 805, 819, 761), (715, 840, 855, 745), (52, 780, 788, 80), (67, 836, 782, 56), (56, 782, 829, 658), (54, 781, 833, 61), (61, 833, 834, 63), (220, 795, 835, 65), (65, 835, 836, 67), (80, 788, 790, 88), (292, 803, 792, 94), (63, 834, 794, 212), (212, 794, 795, 220), (88, 790, 796, 299), (336, 805, 797, 298), (360, 808, 798, 297), (328, 804, 799, 296), (368, 809, 800, 295), (344, 806, 801, 294), (376, 810, 802, 293), (352, 807, 803, 292), (296, 799, 814, 411), (366, 852, 866, 478), (297, 798, 813, 412), (298, 797, 812, 413), (358, 851, 865, 470), (299, 796, 811, 414), (350, 850, 864, 462), (412, 813, 818, 440), (414, 811, 819, 448), (410, 815, 820, 456), (408, 817, 821, 464), (413, 812, 822, 472), (411, 814, 823, 480), (409, 816, 824, 488), (374, 853, 867, 486), (295, 800, 815, 410), (294, 801, 816, 409), (293, 802, 817, 408), (326, 847, 861, 438), (334, 848, 862, 446), (342, 849, 863, 454), (501, 828, 826, 496), (494, 825, 827, 500), (94, 792, 825, 494), (667, 832, 830, 660), (658, 829, 831, 666), (666, 831, 832, 667), (874, 868, 869, 875), (879, 873, 871, 877), (876, 870, 872, 878), (687, 222, 873, 879), (214, 685, 878, 872), (73, 674, 877, 871), (673, 71, 870, 876), (69, 672, 875, 869), (643, 53, 868, 874), (71, 214, 872, 870), (222, 73, 871, 873), (53, 69, 869, 868), (880, 886, 887, 881), (885, 891, 889, 883), (882, 888, 890, 884), (678, 64, 883, 889), (62, 677, 888, 882), (676, 60, 881, 887), (55, 642, 886, 880), (221, 686, 891, 885), (684, 213, 884, 890), (213, 62, 882, 884), (64, 221, 885, 883), (60, 55, 880, 881), (892, 898, 899, 893), (897, 903, 901, 895), (894, 900, 902, 896), (713, 838, 903, 897), (837, 711, 896, 902), (786, 702, 895, 901), (701, 785, 900, 894), (784, 700, 893, 899), (692, 780, 898, 892), (711, 701, 894, 896), (702, 713, 897, 895), (700, 692, 892, 893), (910, 904, 905, 913), (912, 909, 907, 915), (914, 906, 908, 911), (698, 835, 915, 907), (834, 697, 906, 914), (696, 833, 913, 905), (795, 712, 909, 912), (710, 794, 911, 908), (781, 693, 904, 910), (697, 710, 908, 906), (712, 698, 907, 909), (693, 696, 905, 904)])
me_cube_003.polygons.foreach_set('material_index', [0, 0, 0, 0, 0, 0, 0, 0, 0, 0, 0, 0, 0, 0, 0, 0, 0, 0, 0, 0, 0, 0, 0, 0, 0, 0, 0, 0, 0, 0, 0, 0, 0, 0, 0, 0, 0, 0, 0, 0, 0, 0, 0, 0, 0, 0, 0, 0, 0, 0, 0, 0, 0, 0, 0, 0, 0, 0, 0, 0, 0, 0, 0, 0, 0, 0, 0, 0, 0, 0, 0, 0, 0, 0, 0, 0, 0, 0, 0, 0, 0, 0, 0, 0, 0, 0, 0, 0, 0, 0, 0, 0, 0, 0, 0, 0, 0, 0, 0, 0, 0, 0, 0, 0, 0, 0, 0, 0, 0, 0, 0, 0, 0, 0, 0, 0, 0, 0, 0, 0, 0, 0, 0, 0, 0, 0, 0, 0, 0, 0, 0, 0, 0, 0, 0, 0, 0, 0, 0, 0, 0, 0, 0, 0, 0, 0, 0, 0, 0, 0, 0, 0, 0, 0, 0, 0, 0, 1, 0, 0, 0, 0, 0, 0, 0, 0, 0, 0, 1, 0, 1, 1, 1, 1, 1, 1, 1, 1, 1, 1, 1, 1, 1, 1, 0, 0, 0, 0, 0, 0, 2, 2, 0, 0, 0, 0, 2, 2, 2, 2, 2, 2, 2, 2, 2, 2, 2, 2, 2, 2, 2, 2, 0, 0, 0, 0, 0, 0, 0, 0, 0, 0, 0, 0, 0, 0, 0, 0, 0, 0, 0, 0, 0, 0, 0, 0, 0, 0, 0, 0, 0, 0, 0, 0, 0, 0, 0, 0, 0, 0, 1, 1, 1, 1, 1, 1, 1, 1, 1, 1, 1, 1, 1, 1, 0, 0, 0, 0, 0, 0, 0, 0, 0, 0, 0, 3, 3, 3, 3, 3, 3, 0, 0, 3, 3, 3, 3, 3, 3, 0, 0, 3, 3, 3, 3, 3, 3, 0, 0, 3, 3, 3, 3, 3, 3, 0, 0, 3, 3, 3, 3, 3, 3, 0, 0, 3, 3, 3, 3, 3, 3, 0, 0, 3, 3, 3, 3, 3, 3, 0, 3, 3, 3, 3, 3, 3, 3, 0, 3, 3, 0, 3, 3, 0, 3, 3, 3, 0, 3, 3, 3, 3, 3, 3, 3, 3, 3, 0, 0, 3, 3, 3, 3, 3, 0, 3, 0, 3, 3, 3, 3, 3, 3, 3, 0, 3, 3, 3, 3, 3, 3, 3, 3, 3, 3, 3, 3, 3, 3, 3, 3, 3, 3, 3, 3, 3, 3, 3, 3, 3, 3, 3, 3, 3, 3, 3, 3, 3, 3, 3, 3, 3, 3, 3, 3, 3, 3, 3, 3, 3, 3, 3, 3, 3, 3, 3, 3, 3, 0, 0, 0, 3, 3, 3, 3, 3, 0, 0, 0, 3, 3, 3, 3, 3, 0, 3, 3, 3, 3, 3, 3, 3, 3, 3, 3, 3, 3, 0, 0, 3, 3, 3, 3, 3, 3, 3, 3, 3, 3, 0, 3, 3, 3, 3, 3, 3, 3, 3, 3, 3, 3, 3, 0, 3, 3, 3, 3, 3, 3, 3, 3, 0, 0, 0, 0, 0, 0, 0, 0, 0, 0, 0, 0, 0, 0, 0, 0, 0, 0, 0, 0, 0, 0, 0, 0, 0, 0, 0, 0, 0, 0, 0, 0, 0, 0, 0, 0, 0, 0, 0, 0, 0, 0, 0, 0, 0, 0, 0, 0, 0, 0, 0, 0, 0, 0, 0, 0, 0, 0, 0, 0, 0, 0, 0, 0, 0, 0, 0, 0, 0, 0, 0, 0, 0, 0, 0, 0, 0, 0, 0, 0, 0, 0, 0, 0, 0, 0, 0, 0, 0, 0, 0, 0, 0, 0, 1, 1, 0, 1, 0, 0, 0, 1, 1, 0, 0, 0, 0, 0, 0, 0, 0, 0, 0, 0, 0, 0, 0, 0, 1, 1, 0, 1, 0, 0, 0, 1, 1, 0, 0, 0, 0, 0, 0, 0, 0, 0, 0, 0, 0, 0, 0, 0, 0, 0, 0, 0, 0, 0, 0, 0, 0, 0, 0, 0, 0, 0, 0, 0, 0, 0, 0, 0, 0, 0, 0, 0, 0, 0, 0, 0, 0, 0, 0, 0, 0, 0, 0, 0, 0, 0, 0, 0, 0, 0, 0, 0, 0, 0, 0, 0, 0, 0, 0, 0, 0, 0, 0, 0, 0, 0, 0, 0, 0, 0, 0, 0, 0, 0, 0, 0, 0, 0, 3, 3, 3, 3, 3, 3, 0, 0, 3, 3, 3, 3, 3, 3, 0, 3, 3, 3, 3, 3, 3, 3, 3, 3, 3, 3, 0, 3, 3, 0, 3, 3, 3, 3, 3, 3, 3, 3, 3, 3, 3, 3, 3, 3, 3, 3, 3, 3, 3, 3, 3, 3, 3, 3, 3, 3, 3, 0, 0, 0, 0, 0, 0, 0, 0, 0, 0, 0, 0, 0, 0, 0, 0, 0, 0, 0, 3, 3, 3, 3, 3, 3, 0, 3, 3, 3, 3, 3, 3, 3, 3, 3, 3, 3, 3, 3, 3, 3, 3, 3, 3, 3, 3, 3, 0, 0, 0, 0, 0, 0, 0, 0, 0, 0, 0, 0, 3, 3, 3, 3, 3, 3, 0, 3, 3, 3, 3, 3, 0, 0, 3, 3, 3, 3, 3, 3, 3, 3, 3, 3, 3, 3, 3, 3, 0, 0, 0, 0, 0, 0, 0, 0, 0, 0, 0, 0, 0, 0, 0, 0, 0, 0, 0, 0, 0, 0, 0, 0, 0, 0, 0, 0, 0, 0, 0, 0, 0, 0, 0, 0, 0, 0, 0, 0, 0, 0, 0, 0, 0, 0, 0, 0, 0, 0, 0, 0, 0, 0])
me_cube_003.materials.append(mat_smgmaterial1)
me_cube_003.materials.append(mat_smgmaterial2)
me_cube_003.materials.append(mat_smgmaterial3)
me_cube_003.materials.append(mat_smgmaterial4)
me_cube_003.use_remesh_preserve_volume = False
me_cube_003.use_remesh_preserve_attributes = False
me_cube_003.use_mirror_vertex_groups = False
me_cube_003.update()
me_cube = bpy.data.meshes.new('Cube')
me_cube.from_pydata([(0.06431, -0.06232, -0.01873), (-0.06729, -0.06246, -0.01964), (-0.05323, 0.06301, -0.01354), (0.05192, 0.06404, -0.005011), (0.06337, -0.0512, 0.02589), (-0.07003, -0.06442, 0.007405), (-0.05332, 0.06301, 0.01024), (0.05126, 0.06774, 0.02435), (0.03477, -0.06564, -0.01865), (3.973e-09, -0.06695, -0.0183), (-0.03511, -0.06564, -0.0178), (0.06781, -0.03326, -0.008146), (0.06957, -0.007379, -0.01146), (0.06405, 0.03452, -0.007116), (-0.1366, -0.03263, -0.05614), (-0.06871, 0.03649, -0.01761), (-0.02626, 0.06096, -0.02934), (1.438e-08, 0.05945, -0.03406), (0.02626, 0.06006, -0.03176), (0.03491, -0.06545, 0.03743), (-1.786e-08, -0.06841, 0.02897), (-0.03522, -0.06707, 0.02818), (0.06526, -0.01737, 0.01967), (0.06674, 0.002045, 0.0184), (0.06097, 0.03589, 0.02432), (-0.0717, 0.03684, 0.01468), (-0.02626, 0.06557, 0.03711), (2.01e-08, 0.06718, 0.03981), (0.0279, 0.06566, 0.03635), (0.03709, -0.03488, -0.01668), (0.03814, -0.008205, -0.02115), (0.03609, 0.0292, -0.02577), (8.842e-09, -0.03569, -0.00758), (1.247e-08, -0.008941, -0.009978), (1.269e-08, 0.02788, -0.02403), (-0.03752, -0.03199, -0.01097), (-0.03326, 0.0008089, -0.02344), (-0.02951, 0.0332, -0.03116), (0.0366, -0.03184, 0.03699), (-1.392e-08, -0.03357, 0.03738), (-0.03704, -0.03335, 0.02762), (0.03725, -9.402e-05, 0.03473), (-6.999e-09, -0.0004892, 0.03602), (-0.03768, 0.001972, 0.03248), (0.03674, 0.03651, 0.03593), (2.895e-11, 0.03693, 0.04004), (-0.03562, 0.03577, 0.03818), (-0.06931, -0.02822, -0.01353), (-0.0577, 0.009156, -0.03742), (-0.07176, -0.03037, 0.01146), (-0.07425, 0.01086, 0.01654), (-0.07359, -0.02865, -0.01704), (-0.0824, 0.01216, -0.03196), (-0.08195, -0.03137, 0.004661), (-0.08696, 0.01445, -0.002242), (-0.1001, -0.02851, -0.03658), (-0.1139, -0.003665, -0.04806), (-0.1065, -0.03327, -0.0177), (-0.1203, -0.007809, -0.02074), (-0.1001, -0.02851, -0.03658), (-0.1139, -0.003665, -0.04806), (-0.1065, -0.03327, -0.0177), (-0.1203, -0.007809, -0.02074), (-0.1268, -0.0544, -0.05286), (-0.1366, -0.03263, -0.05614), (-0.1349, -0.05765, -0.04445), (-0.1448, -0.03591, -0.04518), (-0.06729, -0.06246, -0.01964), (-0.07003, -0.06442, 0.007405), (-0.03511, -0.06564, -0.0178), (-0.03522, -0.06707, 0.01368), (-0.06603, -0.07353, -0.01742), (-0.0674, -0.0769, 0.006143), (-0.03806, -0.07617, -0.0175), (-0.03815, -0.07941, 0.02025), (-0.0704, -0.1155, -0.01534), (-0.0704, -0.1155, 0.005854), (-0.04223, -0.1181, -0.02171), (-0.04223, -0.1181, 0.01099), (-0.07082, -0.1532, -0.01351), (-0.07082, -0.1589, 0.001796), (-0.04912, -0.155, -0.0177), (-0.04912, -0.161, 0.003819), (-0.06893, -0.1837, -0.02224), (-0.06893, -0.187, -0.008994), (-0.0564, -0.1867, -0.02369), (-0.0564, -0.1902, -0.009168), (-0.00316, -0.07393, -0.01602), (-0.03243, -0.07283, -0.0157), (-0.00316, -0.07717, 0.02463), (-0.0325, -0.07607, 0.02391), (-0.005659, -0.121, -0.02336), (-0.03352, -0.12, -0.02283), (-0.005659, -0.1234, 0.01224), (-0.03352, -0.1223, 0.01195), (-0.008959, -0.16, -0.02522), (-0.03321, -0.159, -0.02473), (-0.008959, -0.1654, 0.00449), (-0.03321, -0.1642, 0.004399), (-0.01457, -0.2006, -0.02685), (-0.02975, -0.1996, -0.02658), (-0.01457, -0.2038, -0.005531), (-0.02975, -0.2028, -0.008709), (0.03163, -0.07198, -0.01413), (0.003838, -0.07303, -0.01457), (0.03138, -0.07396, 0.03227), (0.003838, -0.07626, 0.02483), (0.03192, -0.1168, -0.01127), (0.007087, -0.1178, -0.01867), (0.03154, -0.1097, 0.01982), (0.007057, -0.1187, 0.01303), (0.03326, -0.1472, -0.01256), (0.009436, -0.1547, -0.01802), (0.03333, -0.1506, 0.01221), (0.009436, -0.158, 0.00581), (0.02952, -0.188, -0.01716), (0.01454, -0.1912, -0.01945), (0.02952, -0.1902, -0.002374), (0.01454, -0.1934, -0.005459), (0.06235, -0.06961, -0.01758), (0.0622, -0.061, 0.02342), (0.03842, -0.07324, -0.01459), (0.03816, -0.07254, 0.03221), (0.06779, -0.1068, -0.0091), (0.06662, -0.09678, 0.01786), (0.04513, -0.1103, -0.009726), (0.0443, -0.1008, 0.01849), (0.07023, -0.134, -0.008661), (0.07076, -0.13, 0.01318), (0.05191, -0.1307, -0.009448), (0.05216, -0.1336, 0.01342), (0.07087, -0.1513, -0.009802), (0.07145, -0.1499, 0.003842), (0.05964, -0.1509, -0.01034), (0.05979, -0.1527, 0.003933), (-0.04187, 0.1434, -0.009725), (0.04384, 0.1006, -0.006933), (-0.04187, 0.1283, 0.0128), (0.04552, 0.1108, 0.01297), (-0.02588, 0.1229, -0.03351), (1.626e-08, 0.118, -0.0413), (0.02595, 0.1176, -0.03053), (-0.02588, 0.1179, 0.03351), (2.834e-05, 0.1179, 0.04149), (0.02778, 0.118, 0.03354), (-0.06135, 0.3203, -0.01563), (0.06135, 0.3203, -0.01563), (-0.06135, 0.3203, 0.01563), (0.06135, 0.3203, 0.01563), (-0.03792, 0.3203, -0.04091), (-1.81e-08, 0.3203, -0.05057), (0.03792, 0.3203, -0.04091), (-0.03792, 0.3203, 0.04091), (-7.001e-09, 0.3203, 0.05057), (0.03792, 0.3203, 0.04091), (-0.06135, 0.3203, -0.01563), (0.06135, 0.3203, -0.01563), (-0.06135, 0.3203, 0.01563), (0.06135, 0.3203, 0.01563), (-0.03792, 0.3203, -0.04091), (-1.81e-08, 0.3203, -0.05057), (0.03792, 0.3203, -0.04091), (-0.03792, 0.3203, 0.04091), (-7.001e-09, 0.3203, 0.05057), (0.03792, 0.3203, 0.04091), (-0.05848, 0.5487, -0.0149), (-0.03353, 0.5989, -0.03618), (-0.05848, 0.5487, 0.0149), (-3.465e-07, 0.5989, -0.04472), (-0.03614, 0.5487, -0.039), (1.135e-06, 0.5487, -0.04821), (0.03615, 0.5487, -0.039), (-0.03614, 0.5487, 0.039), (-0.03355, 0.5992, 0.0362), (-3.372e-07, 0.5992, 0.04472), (-0.1349, -0.05765, -0.04445), (-0.1448, -0.03591, -0.04518), (-0.1425, -0.04532, -0.06285), (-0.1366, -0.0586, -0.06225), (-0.1425, -0.04532, -0.06285), (-0.1415, -0.06059, -0.05571), (-0.1415, -0.06059, -0.05571), (-0.1475, -0.04732, -0.05615), (-0.07859, 0.7677, -0.02002), (0.07859, 0.7677, -0.02002), (-0.07859, 0.7677, 0.02002), (0.07859, 0.7677, 0.02002), (-0.04857, 0.7677, -0.0524), (-5.665e-08, 0.7677, -0.06478), (0.04857, 0.7677, -0.05241), (-0.04857, 0.7677, 0.05241), (-4.349e-08, 0.7677, 0.06478), (0.04857, 0.7677, 0.05241), (-0.07298, 0.9987, -0.01859), (0.07298, 0.9987, -0.01859), (-0.07298, 0.9987, 0.01859), (0.07298, 0.9987, 0.01859), (-0.0451, 0.9987, -0.04867), (-5.605e-08, 0.9987, -0.06015), (0.0451, 0.9987, -0.04867), (-0.0451, 0.9987, 0.04867), (-4.383e-08, 0.9987, 0.06015), (0.0451, 0.9987, 0.04867), (0.05424, 0.599, -0.01381), (0.05425, 0.5991, 0.01382), (0.05845, 0.5487, 0.01489), (0.03353, 0.5992, 0.03618), (0.05845, 0.5487, -0.01489), (-0.05427, 0.5991, 0.01382), (0.03353, 0.5989, -0.03618), (-0.05426, 0.599, -0.01382), (1.145e-06, 0.5487, 0.04818), (0.03612, 0.5487, 0.03898), (-0.05428, 1.116, -0.01382), (0.05428, 1.116, -0.01382), (-0.05428, 1.116, 0.01382), (0.05428, 1.116, 0.01382), (-0.03354, 1.116, -0.03619), (-5.414e-08, 1.116, -0.04474), (0.03354, 1.116, -0.03619), (-0.03354, 1.116, 0.03619), (-4.504e-08, 1.116, 0.04474), (0.03354, 1.116, 0.03619)], [], [(15, 2, 16), (26, 6, 25), (21, 70, 69), (25, 6, 2), (18, 17, 140), (24, 13, 3), (13, 31, 18), (31, 34, 17), (37, 16, 17), (8, 29, 11), (29, 30, 12), (12, 30, 31), (9, 32, 29), (32, 33, 30), (33, 34, 31), (69, 35, 9), (32, 35, 36), (33, 36, 37), (47, 35, 69), (35, 47, 48), (15, 37, 48), (21, 40, 49), (25, 50, 43), (43, 46, 25), (22, 38, 19), (38, 39, 20), (20, 39, 40), (23, 41, 38), (41, 42, 39), (39, 42, 43), (24, 44, 41), (44, 45, 42), (42, 45, 46), (24, 7, 28), (44, 28, 27), (27, 26, 46), (19, 8, 121), (20, 9, 104), (21, 10, 88), (53, 68, 49), (54, 50, 25), (26, 142, 137), (26, 27, 143), (27, 28, 144), (4, 0, 11), (22, 11, 12), (23, 12, 13), (48, 50, 49), (54, 52, 56), (25, 15, 52), (51, 68, 53), (49, 50, 54), (47, 51, 52), (56, 60, 62), (53, 57, 55), (53, 54, 58), (51, 55, 56), (62, 60, 64), (57, 61, 59), (58, 62, 61), (55, 59, 60), (64, 65, 175, 14), (61, 65, 63), (61, 62, 66), (60, 59, 63), (70, 74, 73), (5, 68, 70), (1, 67, 68), (10, 69, 67), (74, 78, 77), (72, 74, 21), (68, 67, 71), (67, 69, 73), (78, 82, 81), (74, 72, 76), (72, 71, 75), (73, 77, 75), (82, 86, 85), (78, 76, 80), (76, 75, 79), (77, 81, 79), (85, 86, 84), (80, 84, 86), (80, 79, 83), (79, 81, 85), (90, 88, 92), (20, 89, 87), (20, 21, 90), (9, 87, 88), (94, 92, 96), (89, 93, 91), (89, 90, 94), (88, 87, 91), (98, 96, 100), (93, 97, 95), (93, 94, 98), (92, 91, 95), (99, 101, 102), (97, 101, 99), (98, 102, 101), (96, 95, 99), (106, 104, 108), (19, 105, 103), (20, 106, 105), (9, 8, 103), (110, 108, 112), (105, 109, 107), (106, 110, 109), (103, 107, 108), (114, 112, 116), (109, 113, 111), (109, 110, 114), (107, 111, 112), (117, 118, 116), (113, 117, 115), (113, 114, 118), (111, 115, 116), (122, 121, 125), (19, 122, 120), (0, 119, 121), (4, 120, 119), (126, 125, 129), (122, 126, 124), (121, 119, 123), (120, 124, 123), (130, 129, 133), (126, 130, 128), (125, 123, 127), (124, 128, 127), (132, 134, 133), (130, 134, 132), (127, 131, 133), (128, 132, 131), (141, 140, 150), (137, 142, 152), (142, 143, 153), (144, 154, 153), (16, 139, 140), (2, 135, 139), (28, 7, 138), (7, 3, 136), (6, 137, 135), (3, 18, 141), (150, 160, 161), (152, 162, 157), (153, 163, 162), (154, 164, 163), (139, 149, 150), (135, 145, 149), (138, 148, 154), (138, 136, 146), (137, 147, 145), (136, 141, 151), (160, 170, 171), (162, 172, 167), (174, 173, 211), (203, 204, 207), (149, 159, 160), (145, 155, 159), (148, 158, 164), (146, 156, 158), (147, 157, 155), (151, 161, 156), (164, 158, 205), (184, 186, 203), (212, 206, 211), (163, 164, 212), (160, 159, 169), (159, 155, 165), (189, 184, 209), (173, 208, 172), (155, 157, 167), (208, 167, 172), (52, 15, 48), (37, 15, 16), (46, 26, 25), (10, 21, 69), (15, 25, 2), (141, 18, 140), (7, 24, 3), (3, 13, 18), (18, 31, 17), (34, 37, 17), (0, 8, 11), (11, 29, 12), (13, 12, 31), (8, 9, 29), (29, 32, 30), (30, 33, 31), (32, 9, 35), (33, 32, 36), (34, 33, 37), (69, 67, 47), (48, 36, 35), (36, 48, 37), (50, 49, 40), (68, 21, 49), (40, 43, 50), (4, 22, 19), (19, 38, 20), (21, 20, 40), (22, 23, 38), (38, 41, 39), (40, 39, 43), (23, 24, 41), (41, 44, 42), (43, 42, 46), (44, 24, 28), (45, 44, 27), (45, 27, 46), (122, 19, 121), (106, 20, 104), (90, 21, 88), (47, 67, 68), (6, 26, 137), (142, 26, 143), (143, 27, 144), (22, 4, 11), (23, 22, 12), (24, 23, 13), (47, 48, 49), (58, 54, 56), (54, 25, 52), (51, 47, 68), (53, 49, 54), (47, 52, 48), (58, 56, 62), (51, 53, 55), (57, 53, 58), (52, 51, 56), (66, 62, 64), (55, 57, 59), (57, 58, 61), (56, 55, 60), (65, 64, 179, 180), (59, 61, 63), (65, 61, 66), (64, 60, 63), (69, 70, 73), (5, 1, 68), (1, 10, 67), (73, 74, 77), (68, 72, 21), (72, 68, 71), (71, 67, 73), (77, 78, 81), (78, 74, 76), (76, 72, 75), (71, 73, 75), (81, 82, 85), (82, 78, 80), (80, 76, 79), (75, 77, 79), (83, 85, 84), (82, 80, 86), (84, 80, 83), (83, 79, 85), (94, 90, 92), (9, 20, 87), (89, 20, 90), (69, 9, 88, 10), (98, 94, 96), (87, 89, 91), (93, 89, 94), (92, 88, 91), (102, 98, 100), (91, 93, 95), (97, 93, 98), (96, 92, 95), (100, 99, 102), (95, 97, 99), (97, 98, 101), (100, 96, 99), (110, 106, 108), (8, 19, 103), (19, 20, 105), (104, 9, 103), (114, 110, 112), (103, 105, 107), (105, 106, 109), (104, 103, 108), (118, 114, 116), (107, 109, 111), (113, 109, 114), (108, 107, 112), (115, 117, 116), (111, 113, 115), (117, 113, 118), (112, 111, 116), (126, 122, 125), (4, 19, 120), (8, 0, 121), (0, 4, 119), (130, 126, 129), (120, 122, 124), (125, 121, 123), (119, 120, 123), (134, 130, 133), (124, 126, 128), (129, 125, 127), (123, 124, 127), (131, 132, 133), (128, 130, 132), (129, 127, 133), (127, 128, 131), (151, 141, 150), (147, 137, 152), (152, 142, 153), (143, 144, 153), (17, 16, 140), (16, 2, 139), (144, 28, 138), (138, 7, 136), (2, 6, 135), (136, 3, 141), (151, 150, 161), (147, 152, 157), (152, 153, 162), (153, 154, 163), (140, 139, 150), (139, 135, 149), (144, 138, 154), (148, 138, 146), (135, 137, 145), (146, 136, 151), (161, 160, 171), (157, 162, 167), (162, 163, 172), (184, 203, 209), (150, 149, 160), (149, 145, 159), (154, 148, 164), (148, 146, 158), (145, 147, 155), (146, 151, 156), (206, 174, 211), (186, 204, 203), (204, 205, 207), (173, 172, 211), (170, 160, 169), (169, 159, 165), (208, 210, 165), (189, 209, 168), (165, 155, 167), (186, 192, 206), (14, 175, 181, 177), (66, 64, 14, 176), (65, 66, 176, 175), (178, 180, 179), (181, 182, 177), (176, 14, 177, 182), (63, 65, 180, 178), (64, 63, 178, 179), (175, 176, 182, 181), (186, 196, 202), (183, 193, 197), (187, 197, 198), (188, 198, 199), (190, 200, 195), (191, 201, 200), (192, 202, 201), (210, 166, 169), (185, 208, 173), (185, 195, 193), (196, 194, 214, 216), (202, 196, 216, 222), (187, 188, 168), (197, 193, 213, 217), (198, 197, 217, 218), (199, 198, 218, 219), (195, 200, 220, 215), (206, 192, 174), (189, 199, 194), (158, 156, 207), (204, 206, 212), (166, 168, 170), (163, 211, 172), (161, 171, 207), (211, 163, 212), (169, 166, 170), (205, 204, 212), (184, 189, 194), (192, 191, 174), (183, 185, 193), (166, 187, 168), (190, 185, 173), (184, 194, 196), (190, 191, 200), (191, 192, 201), (165, 210, 169), (185, 190, 195), (189, 188, 199), (188, 187, 198), (187, 183, 197), (192, 186, 202), (204, 186, 206), (188, 189, 168), (167, 208, 165), (209, 171, 170), (203, 207, 171), (190, 173, 174), (156, 161, 207), (205, 158, 207), (212, 164, 205), (183, 187, 166), (185, 183, 210), (200, 201, 221, 220), (186, 184, 196), (168, 209, 170), (209, 203, 171), (191, 190, 174), (210, 183, 166), (208, 185, 210), (201, 202, 222, 221), (219, 222, 216), (213, 215, 220), (221, 222, 219), (214, 219, 216), (217, 213, 220), (217, 220, 218), (219, 218, 220), (221, 219, 220), (193, 195, 215, 213), (194, 199, 219, 214)])
me_cube.materials.append(mat_handcolor)
me_cube.use_remesh_preserve_volume = False
me_cube.use_remesh_preserve_attributes = False
me_cube.use_mirror_vertex_groups = False
me_cube.auto_texspace = False
me_cube.update()
me_cube_001 = bpy.data.meshes.new('Cube.001')
me_cube_001.from_pydata([(-0.3974, -0.04132, -0.01764), (-0.2658, -0.04146, -0.01855), (-0.2799, 0.08401, -0.01246), (-0.385, 0.08503, -0.003924), (-0.3965, -0.0302, 0.02698), (-0.2631, -0.04342, 0.008493), (-0.2798, 0.08401, 0.01133), (-0.3844, 0.08874, 0.02543), (-0.3679, -0.04464, -0.01757), (-0.3331, -0.04595, -0.01721), (-0.298, -0.04464, -0.01671), (-0.4009, -0.01226, -0.007058), (-0.4027, 0.01362, -0.01037), (-0.3972, 0.05552, -0.006028), (-0.1965, -0.01163, -0.05505), (-0.2644, 0.05749, -0.01653), (-0.3069, 0.08196, -0.02825), (-0.3331, 0.08045, -0.03298), (-0.3594, 0.08106, -0.03067), (-0.368, -0.04445, 0.03852), (-0.3331, -0.04741, 0.03006), (-0.2979, -0.04607, 0.02927), (-0.3984, 0.003628, 0.02076), (-0.3999, 0.02304, 0.01949), (-0.3941, 0.05689, 0.02541), (-0.2614, 0.05783, 0.01577), (-0.3069, 0.08657, 0.03819), (-0.3331, 0.08818, 0.0409), (-0.361, 0.08666, 0.03744), (-0.3702, -0.01388, -0.01559), (-0.3713, 0.01279, -0.02006), (-0.3692, 0.0502, -0.02468), (-0.3331, -0.01469, -0.006492), (-0.3331, 0.01206, -0.00889), (-0.3331, 0.04888, -0.02295), (-0.2956, -0.01099, -0.009879), (-0.2999, 0.02181, -0.02235), (-0.3036, 0.0542, -0.03007), (-0.3697, -0.01084, 0.03808), (-0.3331, -0.01257, 0.03847), (-0.2961, -0.01235, 0.0287), (-0.3704, 0.02091, 0.03582), (-0.3331, 0.02051, 0.03711), (-0.2954, 0.02297, 0.03356), (-0.3699, 0.05751, 0.03701), (-0.3331, 0.05793, 0.04113), (-0.2975, 0.05677, 0.03927), (-0.2638, -0.007223, -0.01244), (-0.2754, 0.03016, -0.03633), (-0.2614, -0.009372, 0.01255), (-0.2589, 0.03186, 0.01763), (-0.2595, -0.007652, -0.01595), (-0.2507, 0.03316, -0.03087), (-0.2512, -0.01037, 0.005749), (-0.2462, 0.03545, -0.001155), (-0.233, -0.007513, -0.03549), (-0.2192, 0.01733, -0.04697), (-0.2266, -0.01227, -0.01661), (-0.2128, 0.01319, -0.01965), (-0.233, -0.007513, -0.03549), (-0.2192, 0.01733, -0.04697), (-0.2266, -0.01227, -0.01661), (-0.2128, 0.01319, -0.01965), (-0.2063, -0.0334, -0.05177), (-0.1965, -0.01163, -0.05505), (-0.1982, -0.03665, -0.04337), (-0.1883, -0.01491, -0.04409), (-0.2658, -0.04146, -0.01855), (-0.2631, -0.04342, 0.008493), (-0.298, -0.04464, -0.01671), (-0.2979, -0.04607, 0.01477), (-0.2671, -0.05254, -0.01633), (-0.2657, -0.0559, 0.007231), (-0.2951, -0.05517, -0.01641), (-0.295, -0.05841, 0.02133), (-0.2627, -0.09451, -0.01425), (-0.2627, -0.09451, 0.006941), (-0.2909, -0.09707, -0.02063), (-0.2909, -0.09707, 0.01207), (-0.2623, -0.1322, -0.01242), (-0.2623, -0.1379, 0.002884), (-0.284, -0.134, -0.01661), (-0.284, -0.14, 0.004907), (-0.2642, -0.1627, -0.02115), (-0.2642, -0.166, -0.007906), (-0.2767, -0.1657, -0.02261), (-0.2767, -0.1692, -0.00808), (-0.33, -0.05293, -0.01493), (-0.3007, -0.05183, -0.01461), (-0.33, -0.05617, 0.02571), (-0.3006, -0.05507, 0.025), (-0.3275, -0.1, -0.02227), (-0.2996, -0.09902, -0.02175), (-0.3275, -0.1024, 0.01333), (-0.2996, -0.1013, 0.01304), (-0.3242, -0.139, -0.02414), (-0.2999, -0.138, -0.02364), (-0.3242, -0.1444, 0.005578), (-0.2999, -0.1432, 0.005486), (-0.3186, -0.1796, -0.02576), (-0.3034, -0.1786, -0.0255), (-0.3186, -0.1828, -0.004444), (-0.3034, -0.1818, -0.007621), (-0.3648, -0.05098, -0.01305), (-0.337, -0.05203, -0.01348), (-0.3645, -0.05296, 0.03336), (-0.337, -0.05526, 0.02591), (-0.3651, -0.09575, -0.01019), (-0.3402, -0.09678, -0.01759), (-0.3647, -0.08867, 0.02091), (-0.3402, -0.09766, 0.01412), (-0.3664, -0.1262, -0.01147), (-0.3426, -0.1337, -0.01693), (-0.3665, -0.1296, 0.0133), (-0.3426, -0.137, 0.006898), (-0.3627, -0.167, -0.01607), (-0.3477, -0.1702, -0.01836), (-0.3627, -0.1692, -0.001286), (-0.3477, -0.1724, -0.004371), (-0.3955, -0.04861, -0.01649), (-0.3953, -0.04, 0.0245), (-0.3715, -0.05224, -0.0135), (-0.3713, -0.05154, 0.03329), (-0.4009, -0.08576, -0.008012), (-0.3998, -0.07578, 0.01895), (-0.3783, -0.08927, -0.008638), (-0.3774, -0.0798, 0.01957), (-0.4034, -0.113, -0.007573), (-0.4039, -0.109, 0.01427), (-0.385, -0.1097, -0.00836), (-0.3853, -0.1126, 0.01451), (-0.404, -0.1303, -0.008714), (-0.4046, -0.1289, 0.00493), (-0.3928, -0.1299, -0.009251), (-0.3929, -0.1317, 0.005021), (-0.2913, 0.1644, -0.008638), (-0.377, 0.1216, -0.005845), (-0.2913, 0.1493, 0.01389), (-0.3786, 0.1318, 0.01406), (-0.3073, 0.1439, -0.03242), (-0.3331, 0.139, -0.04021), (-0.3591, 0.1386, -0.02944), (-0.3073, 0.1389, 0.0346), (-0.3332, 0.1389, 0.04258), (-0.3609, 0.1389, 0.03462), (-0.2718, 0.3413, -0.01454), (-0.3945, 0.3413, -0.01454), (-0.2718, 0.3413, 0.01671), (-0.3945, 0.3413, 0.01671), (-0.2952, 0.3413, -0.03982), (-0.3331, 0.3413, -0.04948), (-0.371, 0.3413, -0.03982), (-0.2952, 0.3413, 0.042), (-0.3331, 0.3413, 0.05166), (-0.371, 0.3413, 0.042), (-0.2718, 0.3413, -0.01454), (-0.3945, 0.3413, -0.01454), (-0.2718, 0.3413, 0.01671), (-0.3945, 0.3413, 0.01671), (-0.2952, 0.3413, -0.03982), (-0.3331, 0.3413, -0.04948), (-0.371, 0.3413, -0.03982), (-0.2952, 0.3413, 0.042), (-0.3331, 0.3413, 0.05166), (-0.371, 0.3413, 0.042), (-0.2746, 0.5697, -0.01381), (-0.2996, 0.6199, -0.03509), (-0.2746, 0.5697, 0.01599), (-0.3331, 0.6199, -0.04363), (-0.297, 0.5697, -0.03791), (-0.3331, 0.5697, -0.04712), (-0.3693, 0.5697, -0.03791), (-0.297, 0.5697, 0.04009), (-0.2996, 0.6202, 0.03728), (-0.3331, 0.6202, 0.04581), (-0.1982, -0.03665, -0.04337), (-0.1883, -0.01491, -0.04409), (-0.1906, -0.02432, -0.06176), (-0.1965, -0.0376, -0.06117), (-0.1906, -0.02432, -0.06176), (-0.1916, -0.03959, -0.05463), (-0.1916, -0.03959, -0.05463), (-0.1856, -0.02632, -0.05507), (-0.2545, 0.7887, -0.01893), (-0.4117, 0.7887, -0.01893), (-0.2545, 0.7887, 0.0211), (-0.4117, 0.7887, 0.0211), (-0.2846, 0.7887, -0.05132), (-0.3331, 0.7887, -0.06369), (-0.3817, 0.7887, -0.05132), (-0.2846, 0.7887, 0.05349), (-0.3331, 0.7887, 0.06586), (-0.3817, 0.7887, 0.05349), (-0.2601, 1.02, -0.0175), (-0.4061, 1.02, -0.0175), (-0.2601, 1.02, 0.01968), (-0.4061, 1.02, 0.01968), (-0.288, 1.02, -0.04758), (-0.3331, 1.02, -0.05907), (-0.3782, 1.02, -0.04758), (-0.288, 1.02, 0.04975), (-0.3331, 1.02, 0.06124), (-0.3782, 1.02, 0.04975), (-0.3874, 0.62, -0.01273), (-0.3874, 0.6201, 0.01491), (-0.3916, 0.5697, 0.01598), (-0.3667, 0.6202, 0.03727), (-0.3916, 0.5697, -0.0138), (-0.2789, 0.6201, 0.01491), (-0.3667, 0.6199, -0.03509), (-0.2789, 0.62, -0.01273), (-0.3331, 0.5697, 0.04927), (-0.3693, 0.5697, 0.04006), (-0.2789, 1.137, -0.01274), (-0.3874, 1.137, -0.01274), (-0.2789, 1.137, 0.01491), (-0.3874, 1.137, 0.01491), (-0.2996, 1.137, -0.03511), (-0.3331, 1.137, -0.04365), (-0.3667, 1.137, -0.03511), (-0.2996, 1.137, 0.03728), (-0.3331, 1.137, 0.04583), (-0.3667, 1.137, 0.03728)], [], [(15, 16, 2), (26, 25, 6), (21, 69, 70), (25, 2, 6), (18, 140, 17), (24, 3, 13), (13, 18, 31), (31, 17, 34), (37, 17, 16), (8, 11, 29), (29, 12, 30), (12, 31, 30), (9, 29, 32), (32, 30, 33), (33, 31, 34), (69, 9, 35), (32, 36, 35), (33, 37, 36), (47, 69, 35), (35, 48, 47), (15, 48, 37), (21, 49, 40), (25, 43, 50), (43, 25, 46), (22, 19, 38), (38, 20, 39), (20, 40, 39), (23, 38, 41), (41, 39, 42), (39, 43, 42), (24, 41, 44), (44, 42, 45), (42, 46, 45), (24, 28, 7), (44, 27, 28), (27, 46, 26), (19, 121, 8), (20, 104, 9), (21, 88, 10), (53, 49, 68), (54, 25, 50), (26, 137, 142), (26, 143, 27), (27, 144, 28), (4, 11, 0), (22, 12, 11), (23, 13, 12), (48, 49, 50), (54, 56, 52), (25, 52, 15), (51, 53, 68), (49, 54, 50), (47, 52, 51), (56, 62, 60), (53, 55, 57), (53, 58, 54), (51, 56, 55), (62, 64, 60), (57, 59, 61), (58, 61, 62), (55, 60, 59), (64, 14, 175, 65), (61, 63, 65), (61, 66, 62), (60, 63, 59), (70, 73, 74), (5, 68, 70), (1, 67, 68), (10, 69, 67), (74, 77, 78), (72, 21, 74), (68, 71, 67), (67, 73, 69), (78, 81, 82), (74, 76, 72), (72, 75, 71), (73, 75, 77), (82, 85, 86), (78, 80, 76), (76, 79, 75), (77, 79, 81), (85, 84, 86), (80, 86, 84), (80, 83, 79), (79, 85, 81), (90, 92, 88), (20, 87, 89), (20, 90, 21), (9, 88, 87), (94, 96, 92), (89, 91, 93), (89, 94, 90), (88, 91, 87), (98, 100, 96), (93, 95, 97), (93, 98, 94), (92, 95, 91), (99, 102, 101), (97, 99, 101), (98, 101, 102), (96, 99, 95), (106, 108, 104), (19, 103, 105), (20, 105, 106), (9, 103, 8), (110, 112, 108), (105, 107, 109), (106, 109, 110), (103, 108, 107), (114, 116, 112), (109, 111, 113), (109, 114, 110), (107, 112, 111), (117, 116, 118), (113, 115, 117), (113, 118, 114), (111, 116, 115), (122, 125, 121), (19, 120, 122), (0, 121, 119), (4, 119, 120), (126, 129, 125), (122, 124, 126), (121, 123, 119), (120, 123, 124), (130, 133, 129), (126, 128, 130), (125, 127, 123), (124, 127, 128), (132, 133, 134), (130, 132, 134), (127, 133, 131), (128, 131, 132), (141, 150, 140), (137, 152, 142), (142, 153, 143), (144, 153, 154), (16, 140, 139), (2, 139, 135), (28, 138, 7), (7, 136, 3), (6, 135, 137), (3, 141, 18), (150, 161, 160), (152, 157, 162), (153, 162, 163), (154, 163, 164), (139, 150, 149), (135, 149, 145), (138, 154, 148), (138, 146, 136), (137, 145, 147), (136, 151, 141), (160, 171, 170), (162, 167, 172), (174, 211, 173), (203, 207, 204), (149, 160, 159), (145, 159, 155), (148, 164, 158), (146, 158, 156), (147, 155, 157), (151, 156, 161), (164, 205, 158), (184, 203, 186), (212, 211, 206), (163, 212, 164), (160, 169, 159), (159, 165, 155), (189, 209, 184), (173, 172, 208), (155, 167, 157), (208, 172, 167), (52, 48, 15), (37, 16, 15), (46, 25, 26), (10, 69, 21), (15, 2, 25), (141, 140, 18), (7, 3, 24), (3, 18, 13), (18, 17, 31), (34, 17, 37), (0, 11, 8), (11, 12, 29), (13, 31, 12), (8, 29, 9), (29, 30, 32), (30, 31, 33), (32, 35, 9), (33, 36, 32), (34, 37, 33), (69, 47, 67), (48, 35, 36), (36, 37, 48), (50, 40, 49), (68, 49, 21), (40, 50, 43), (4, 19, 22), (19, 20, 38), (21, 40, 20), (22, 38, 23), (38, 39, 41), (40, 43, 39), (23, 41, 24), (41, 42, 44), (43, 46, 42), (44, 28, 24), (45, 27, 44), (45, 46, 27), (122, 121, 19), (106, 104, 20), (90, 88, 21), (47, 68, 67), (6, 137, 26), (142, 143, 26), (143, 144, 27), (22, 11, 4), (23, 12, 22), (24, 13, 23), (47, 49, 48), (58, 56, 54), (54, 52, 25), (51, 68, 47), (53, 54, 49), (47, 48, 52), (58, 62, 56), (51, 55, 53), (57, 58, 53), (52, 56, 51), (66, 64, 62), (55, 59, 57), (57, 61, 58), (56, 60, 55), (65, 180, 179, 64), (59, 63, 61), (65, 66, 61), (64, 63, 60), (69, 73, 70), (5, 1, 68), (1, 10, 67), (73, 77, 74), (68, 21, 72), (72, 71, 68), (71, 73, 67), (77, 81, 78), (78, 76, 74), (76, 75, 72), (71, 75, 73), (81, 85, 82), (82, 80, 78), (80, 79, 76), (75, 79, 77), (83, 84, 85), (82, 86, 80), (84, 83, 80), (83, 85, 79), (94, 92, 90), (9, 87, 20), (89, 90, 20), (69, 10, 88, 9), (98, 96, 94), (87, 91, 89), (93, 94, 89), (92, 91, 88), (102, 100, 98), (91, 95, 93), (97, 98, 93), (96, 95, 92), (100, 102, 99), (95, 99, 97), (97, 101, 98), (100, 99, 96), (110, 108, 106), (8, 103, 19), (19, 105, 20), (104, 103, 9), (114, 112, 110), (103, 107, 105), (105, 109, 106), (104, 108, 103), (118, 116, 114), (107, 111, 109), (113, 114, 109), (108, 112, 107), (115, 116, 117), (111, 115, 113), (117, 118, 113), (112, 116, 111), (126, 125, 122), (4, 120, 19), (8, 121, 0), (0, 119, 4), (130, 129, 126), (120, 124, 122), (125, 123, 121), (119, 123, 120), (134, 133, 130), (124, 128, 126), (129, 127, 125), (123, 127, 124), (131, 133, 132), (128, 132, 130), (129, 133, 127), (127, 131, 128), (151, 150, 141), (147, 152, 137), (152, 153, 142), (143, 153, 144), (17, 140, 16), (16, 139, 2), (144, 138, 28), (138, 136, 7), (2, 135, 6), (136, 141, 3), (151, 161, 150), (147, 157, 152), (152, 162, 153), (153, 163, 154), (140, 150, 139), (139, 149, 135), (144, 154, 138), (148, 146, 138), (135, 145, 137), (146, 151, 136), (161, 171, 160), (157, 167, 162), (162, 172, 163), (184, 209, 203), (150, 160, 149), (149, 159, 145), (154, 164, 148), (148, 158, 146), (145, 155, 147), (146, 156, 151), (206, 211, 174), (186, 203, 204), (204, 207, 205), (173, 211, 172), (170, 169, 160), (169, 165, 159), (208, 165, 210), (189, 168, 209), (165, 167, 155), (186, 206, 192), (14, 177, 181, 175), (66, 176, 14, 64), (65, 175, 176, 66), (178, 179, 180), (181, 177, 182), (176, 182, 177, 14), (63, 178, 180, 65), (64, 179, 178, 63), (175, 181, 182, 176), (186, 202, 196), (183, 197, 193), (187, 198, 197), (188, 199, 198), (190, 195, 200), (191, 200, 201), (192, 201, 202), (210, 169, 166), (185, 173, 208), (185, 193, 195), (196, 216, 214, 194), (202, 222, 216, 196), (187, 168, 188), (197, 217, 213, 193), (198, 218, 217, 197), (199, 219, 218, 198), (195, 215, 220, 200), (206, 174, 192), (189, 194, 199), (158, 207, 156), (204, 212, 206), (166, 170, 168), (163, 172, 211), (161, 207, 171), (211, 212, 163), (169, 170, 166), (205, 212, 204), (184, 194, 189), (192, 174, 191), (183, 193, 185), (166, 168, 187), (190, 173, 185), (184, 196, 194), (190, 200, 191), (191, 201, 192), (165, 169, 210), (185, 195, 190), (189, 199, 188), (188, 198, 187), (187, 197, 183), (192, 202, 186), (204, 206, 186), (188, 168, 189), (167, 165, 208), (209, 170, 171), (203, 171, 207), (190, 174, 173), (156, 207, 161), (205, 207, 158), (212, 205, 164), (183, 166, 187), (185, 210, 183), (200, 220, 221, 201), (186, 196, 184), (168, 170, 209), (209, 171, 203), (191, 174, 190), (210, 166, 183), (208, 210, 185), (201, 221, 222, 202), (219, 216, 222), (213, 220, 215), (221, 219, 222), (214, 216, 219), (217, 220, 213), (217, 218, 220), (219, 220, 218), (221, 220, 219), (193, 213, 215, 195), (194, 214, 219, 199)])
me_cube_001.materials.append(mat_handcolor)
me_cube_001.use_remesh_preserve_volume = False
me_cube_001.use_remesh_preserve_attributes = False
me_cube_001.use_mirror_vertex_groups = False
me_cube_001.auto_texspace = False
me_cube_001.update()
arm_armature = bpy.data.armatures.new('Armature')  # bones are not reproduced

# ---- objects
ob_armscenter = bpy.data.objects.new('ArmsCenter', None)
ob_fphandsarmature = bpy.data.objects.new('FPhandsArmature', arm_armature)
ob_mag = bpy.data.objects.new('Mag', me_cube_004)
ob_smg = bpy.data.objects.new('SMG', me_cube_003)
ob_handl = bpy.data.objects.new('HandL', me_cube)
ob_handr = bpy.data.objects.new('handR', me_cube_001)

# ---- transforms, parenting, visibility, modifiers, constraints
ob_armscenter.location = (0.0, 1.142, 0.0)
ob_armscenter.empty_image_offset = (0.0, 0.0)
ob_armscenter.lineart.crease_threshold = 0.0
ob_fphandsarmature.parent = ob_armscenter
ob_fphandsarmature.matrix_parent_inverse = Matrix(((1.0, 0.0, 0.0, -0.0), (0.0, 1.0, 0.0, -1.142), (0.0, 0.0, 1.0, -0.0), (0.0, 0.0, 0.0, 1.0)))
ob_fphandsarmature.location = (0.0, 0.0, 0.0)
ob_fphandsarmature.lineart.crease_threshold = 0.0
ob_mag.parent = ob_fphandsarmature
ob_mag.matrix_parent_inverse = Matrix(((0.3099, 0.9507, -0.01394, -0.2887), (-0.01085, -0.01113, -0.9999, -0.4676), (-0.9507, 0.31, 0.006863, -0.2064), (0.0, 0.0, 0.0, 1.0)))
ob_mag.location = (-0.1197, 0.5182, -0.1644)
ob_mag.rotation_euler = (-3.143, 3.201, -4.682)
ob_mag.scale = (0.2288, 0.04725, 0.07407)
ob_mag.lock_rotations_4d = False
ob_mag.empty_display_type = 'ARROWS'
ob_mag.lineart.crease_threshold = 0.0
ob_smg.parent = ob_fphandsarmature
ob_smg.matrix_parent_inverse = Matrix(((-0.3543, 0.9336, -0.05318, -1.004), (-0.4273, -0.2123, -0.8788, -0.9059), (-0.8317, -0.2887, 0.4742, 0.1967), (0.0, 0.0, 0.0, 1.0)))
ob_smg.location = (-0.5239, 0.6661, -1.029)
ob_smg.rotation_euler = (-2.843, 1.673, -4.412)
ob_smg.scale = (0.2288, 0.04725, 0.07407)
ob_smg.lock_rotations_4d = False
ob_smg.empty_display_type = 'ARROWS'
ob_smg.lineart.crease_threshold = 0.0
ob_handl.parent = ob_fphandsarmature
ob_handl.location = (0.3336, 0.021, 0.001088)
ob_handl.lock_rotations_4d = False
ob_handl.empty_display_type = 'ARROWS'
ob_handl.show_texture_space = True
ob_handl.lineart.crease_threshold = 0.0
_vg = ob_handl.vertex_groups.new(name='Bone')
for _i, _w in zip([135, 144, 145, 146, 147, 148, 149, 150, 151, 152, 153, 154, 155, 156, 157, 158, 159, 160, 161, 162, 163, 164, 165, 166, 167, 168, 169, 170, 171, 172, 173, 174, 183, 184, 185, 186, 187, 188, 189, 190, 191, 192, 193, 194, 195, 196, 197, 198, 199, 200, 201, 202, 203, 204, 205, 206, 207, 208, 209, 210, 211, 212, 213, 214, 215, 216, 217, 218, 219, 220, 221, 222], [0.05263, 0.001749, 1.686e-15, 2.089e-25, 2.889e-15, 4.196e-23, 6.106e-11, 2.382e-08, 9.536e-17, 1.89e-18, 3.785e-17, 8.316e-19, 1.767e-15, 2.167e-25, 3.02e-15, 4.357e-23, 6.36e-11, 2.461e-08, 9.877e-17, 1.965e-18, 3.916e-17, 8.621e-19, 0.5, 0.9794, 0.5, 0.9981, 0.5, 0.4995, 0.5, 0.5, 0.9968, 1.0, 1.0, 1.0, 1.0, 1.0, 1.0, 1.0, 1.0, 1.0, 1.0, 1.0, 1.0, 1.0, 1.0, 1.0, 1.0, 1.0, 1.0, 1.0, 1.0, 1.0, 1.0, 1.0, 0.5, 1.0, 0.5, 0.9873, 1.0, 0.9283, 0.5, 0.5, 1.0, 1.0, 1.0, 1.0, 1.0, 1.0, 1.0, 1.0, 1.0, 1.0]): _vg.add([_i], _w, 'REPLACE')
_vg = ob_handl.vertex_groups.new(name='Bone.001')
for _i, _w in zip([2, 3, 6, 7, 12, 13, 16, 17, 18, 22, 23, 24, 26, 27, 28, 30, 31, 34, 37, 41, 44, 45, 46, 135, 136, 137, 138, 139, 140, 141, 142, 143, 144, 145, 146, 147, 148, 149, 150, 151, 152, 153, 154, 155, 156, 157, 158, 159, 160, 161, 162, 163, 164, 165, 166, 167, 168, 169, 170, 171, 172, 173, 174, 203, 204, 205, 206, 207, 208, 209, 210, 211, 212], [0.1295, 0.4326, 0.1972, 0.6632, 0.01784, 0.1306, 0.196, 0.7356, 0.7416, 0.01052, 0.04549, 0.1759, 0.6634, 0.7667, 0.7329, 0.05154, 0.1463, 0.07632, 0.02141, 0.02288, 0.2063, 0.1819, 0.1559, 0.936, 0.9461, 0.943, 0.947, 0.9503, 0.9623, 0.9611, 0.9581, 0.9603, 0.9516, 1.0, 1.0, 1.0, 1.0, 1.0, 1.0, 1.0, 1.0, 1.0, 1.0, 1.0, 1.0, 1.0, 1.0, 1.0, 1.0, 1.0, 1.0, 1.0, 1.0, 0.5, 4.691e-13, 0.5, 1.768e-15, 0.5016, 0.5, 0.5, 0.5, 2.192e-05, 1.502e-06, 4.319e-06, 1.186e-11, 0.5, 4.606e-16, 0.5, 1.185e-11, 6.496e-20, 2.816e-06, 0.5, 0.5]): _vg.add([_i], _w, 'REPLACE')
_vg = ob_handl.vertex_groups.new(name='Bone.002')
for _i, _w in zip([2, 6, 15, 16, 17, 18, 25, 26, 27, 34, 36, 37, 42, 43, 45, 46, 47, 48, 49, 50, 51, 52, 53, 54, 55, 57, 58, 68, 137, 139], [0.8333, 0.7611, 0.8399, 0.7614, 0.1512, 0.03137, 0.8769, 0.2364, 0.06142, 0.1045, 0.2005, 0.8179, 0.002573, 0.1624, 0.09219, 0.5684, 0.3048, 0.7778, 0.3524, 0.8041, 0.2999, 0.1625, 0.4647, 0.4986, 0.04852, 0.09846, 0.01648, 0.04791, 0.01938, 0.02104]): _vg.add([_i], _w, 'REPLACE')
_vg = ob_handl.vertex_groups.new(name='Bone.003')
for _i, _w in zip([15, 25, 47, 48, 49, 50, 51, 52, 53, 54, 55, 56, 57, 58, 68], [0.1117, 0.006294, 0.2547, 0.1053, 0.362, 0.1405, 0.2792, 0.7515, 0.2961, 0.4768, 0.1383, 0.1261, 0.6099, 0.06902, 0.02478]): _vg.add([_i], _w, 'REPLACE')
_vg = ob_handl.vertex_groups.new(name='Bone.004')
for _i, _w in zip([14, 47, 49, 51, 52, 53, 55, 56, 57, 58, 59, 60, 61, 62, 63, 64, 65, 66, 175, 176, 177, 178, 179, 180, 181, 182], [1.0, 0.1184, 0.06934, 0.1692, 0.06855, 0.0632, 0.7687, 0.8706, 0.2515, 0.8953, 1.0, 1.0, 1.0, 1.0, 1.0, 1.0, 1.0, 1.0, 1.0, 1.0, 1.0, 1.0, 1.0, 1.0, 1.0, 1.0]): _vg.add([_i], _w, 'REPLACE')
_vg = ob_handl.vertex_groups.new(name='Bone.005')
for _i, _w in zip([1, 5, 9, 10, 13, 16, 17, 18, 21, 25, 26, 29, 30, 31, 32, 33, 34, 35, 36, 37, 39, 40, 42, 43, 45, 46, 47, 48, 49, 50, 51, 53, 55, 57, 67, 68, 69, 70, 71, 72, 73, 74, 87, 88, 104], [0.5807, 0.8835, 0.04718, 0.532, 0.009472, 0.01174, 0.07091, 0.01868, 0.06284, 0.05413, 0.007702, 0.03594, 0.06576, 0.1089, 0.09281, 0.1097, 0.6682, 0.9252, 0.6743, 0.1273, 0.07446, 0.7917, 0.07558, 0.6716, 0.01079, 0.1317, 0.2781, 0.08585, 0.174, 0.01524, 0.2179, 0.1368, 0.02628, 0.01382, 0.244, 0.5707, 0.2983, 0.3609, 0.09264, 0.07125, 0.1005, 0.1037, 0.04933, 0.2421, 0.002532]): _vg.add([_i], _w, 'REPLACE')
_vg = ob_handl.vertex_groups.new(name='Bone.006')
for _i, _w in zip([1, 5, 10, 47, 49, 53, 67, 68, 69, 70, 71, 72, 73, 74, 75, 76, 77, 78], [0.3713, 0.008983, 0.009369, 0.01254, 0.01966, 0.01696, 0.7003, 0.318, 0.6373, 0.6278, 0.8237, 0.8777, 0.8155, 0.8782, 0.06385, 0.05815, 0.1729, 0.8029]): _vg.add([_i], _w, 'REPLACE')
_vg = ob_handl.vertex_groups.new(name='Bone.007')
for _i, _w in zip([67, 69, 71, 72, 73, 75, 76, 77, 78, 79, 80, 81, 82, 83, 84, 85], [0.0509, 0.0628, 0.07923, 0.02995, 0.08219, 0.9268, 0.9375, 0.8067, 0.1734, 0.9425, 0.931, 0.8631, 0.5189, 0.08247, 0.07024, 0.04114]): _vg.add([_i], _w, 'REPLACE')
_vg = ob_handl.vertex_groups.new(name='Bone.008')
for _i, _w in zip([79, 80, 81, 82, 83, 84, 85, 86], [0.05191, 0.06708, 0.117, 0.4722, 0.9169, 0.9295, 0.9534, 0.9807]): _vg.add([_i], _w, 'REPLACE')
_vg = ob_handl.vertex_groups.new(name='Bone.009')
for _i, _w in zip([12, 21, 29, 30, 31, 32, 33, 34, 36, 40, 90], [0.04103, 0.3769, 0.09248, 0.1974, 0.025, 0.116, 0.7398, 0.0717, 0.09111, 0.03007, 0.06767]): _vg.add([_i], _w, 'REPLACE')
_vg = ob_handl.vertex_groups.new(name='Bone.010')
for _i, _w in zip([1, 5, 9, 10, 20, 21, 32, 40, 87, 88, 89, 90, 91, 92, 93, 94, 103, 104, 106], [0.008672, 0.0153, 0.2519, 0.3104, 0.2031, 0.5245, 0.00697, 0.05684, 0.5117, 0.5734, 0.7341, 0.8545, 0.02624, 0.02969, 0.01183, 0.01025, 0.02142, 0.138, 0.03116]): _vg.add([_i], _w, 'REPLACE')
_vg = ob_handl.vertex_groups.new(name='Bone.011')
for _i, _w in zip([9, 10, 87, 88, 89, 90, 91, 92, 93, 94, 95, 96, 97, 98, 104], [0.04412, 0.04911, 0.09573, 0.09002, 0.04433, 0.02098, 0.8462, 0.8496, 0.9271, 0.9331, 0.09234, 0.08114, 0.1921, 0.05031, 0.0002781]): _vg.add([_i], _w, 'REPLACE')
_vg = ob_handl.vertex_groups.new(name='Bone.012')
for _i, _w in zip([91, 92, 93, 94, 95, 96, 97, 98, 99, 100, 101, 102], [0.08482, 0.08334, 0.01386, 0.01284, 0.901, 0.9128, 0.7986, 0.9474, 0.9899, 0.9904, 0.9885, 0.9947]): _vg.add([_i], _w, 'REPLACE')
_vg = ob_handl.vertex_groups.new(name='Bone.013')
for _i, _w in zip([0, 4, 7, 8, 9, 10, 11, 12, 19, 20, 22, 23, 24, 26, 27, 28, 29, 30, 32, 33, 38, 39, 40, 41, 42, 43, 44, 45, 46, 87, 88, 89, 103, 104, 105, 106, 108, 109, 119, 120, 121, 122, 126], [0.02583, 0.1938, 0.01159, 0.112, 0.4504, 0.04597, 0.06427, 0.04579, 0.4737, 0.5294, 0.1396, 0.06684, 0.0581, 0.05273, 0.1159, 0.06149, 0.1984, 0.08636, 0.6853, 0.08249, 0.397, 0.8059, 0.07506, 0.1757, 0.775, 0.1103, 0.1391, 0.591, 0.1166, 0.23, 0.04133, 0.1407, 0.2139, 0.4815, 0.7088, 0.1365, 0.02548, 0.04549, 0.01131, 0.1651, 0.04878, 0.2261, 0.003796]): _vg.add([_i], _w, 'REPLACE')
_vg = ob_handl.vertex_groups.new(name='Bone.014')
for _i, _w in zip([4, 9, 19, 20, 22, 38, 39, 87, 89, 103, 104, 105, 106, 107, 109, 110, 113, 120, 122], [0.1008, 0.03984, 0.3067, 0.2149, 0.0009145, 0.1126, 0.01272, 0.002093, 0.05321, 0.05791, 0.1003, 0.1854, 0.7759, 0.1107, 0.759, 0.02863, 0.03838, 0.08991, 0.1439]): _vg.add([_i], _w, 'REPLACE')
_vg = ob_handl.vertex_groups.new(name='Bone.015')
for _i, _w in zip([8, 9, 87, 103, 104, 106, 107, 108, 109, 110, 111, 112, 113, 114, 115, 116, 117, 118], [0.05811, 0.05322, 0.002214, 0.1305, 0.1093, 0.008721, 0.8307, 0.9043, 0.1811, 0.9531, 0.9404, 0.9319, 0.927, 0.9876, 0.07277, 0.04317, 0.07543, 0.003353]): _vg.add([_i], _w, 'REPLACE')
_vg = ob_handl.vertex_groups.new(name='Bone.016')
for _i, _w in zip([111, 112, 115, 116, 117, 118], [0.04039, 0.0627, 0.9261, 0.9533, 0.9215, 0.9737]): _vg.add([_i], _w, 'REPLACE')
_vg = ob_handl.vertex_groups.new(name='Bone.017')
for _i, _w in zip([0, 3, 4, 7, 8, 11, 12, 13, 17, 18, 19, 22, 23, 24, 27, 28, 29, 30, 31, 33, 34, 38, 39, 41, 42, 44, 45, 103, 119, 120, 122, 136, 138], [0.1377, 0.5225, 0.2907, 0.2798, 0.026, 0.6669, 0.755, 0.7699, 0.01145, 0.1656, 0.0104, 0.6104, 0.7861, 0.721, 0.03438, 0.1713, 0.3041, 0.4468, 0.6443, 0.01369, 0.06458, 0.3284, 0.02256, 0.7163, 0.08331, 0.6093, 0.09867, 0.005217, 0.07399, 0.197, 0.008358, 0.05472, 0.008436]): _vg.add([_i], _w, 'REPLACE')
_vg = ob_handl.vertex_groups.new(name='Bone.018')
for _i, _w in zip([0, 4, 8, 9, 11, 12, 19, 22, 23, 29, 30, 32, 38, 87, 103, 104, 105, 107, 119, 120, 121, 122, 123, 124, 125, 126], [0.6967, 0.2179, 0.6704, 0.06765, 0.1663, 0.06658, 0.1287, 0.1007, 0.03502, 0.2656, 0.11, 0.004415, 0.07379, 0.01621, 0.4699, 0.09096, 0.0605, 0.01522, 0.7266, 0.2882, 0.7816, 0.4558, 0.02947, 0.02789, 0.01869, 0.05889]): _vg.add([_i], _w, 'REPLACE')
_vg = ob_handl.vertex_groups.new(name='Bone.019')
for _i, _w in zip([0, 4, 8, 11, 19, 22, 38, 103, 119, 120, 121, 122, 123, 124, 125, 126, 127, 128, 129, 130, 131, 132, 134], [0.08474, 0.1557, 0.03572, 0.01797, 0.0389, 0.05471, 0.01302, 0.01266, 0.1312, 0.2242, 0.08928, 0.1302, 0.8912, 0.867, 0.8917, 0.8605, 0.2027, 0.1566, 0.1266, 0.4527, 0.0645, 0.02897, 0.0218]): _vg.add([_i], _w, 'REPLACE')
_vg = ob_handl.vertex_groups.new(name='Bone.020')
for _i, _w in zip([123, 124, 125, 126, 127, 128, 129, 130, 131, 132, 133, 134], [0.06519, 0.04197, 0.07247, 0.009934, 0.7912, 0.8353, 0.8702, 0.5433, 0.9339, 0.9591, 0.9837, 0.9636]): _vg.add([_i], _w, 'REPLACE')
_m = ob_handl.modifiers.new('Armature', 'ARMATURE')
_m.object = ob_fphandsarmature
ob_handr.parent = ob_fphandsarmature
ob_handr.location = (0.0, 0.0, 0.0)
ob_handr.lock_rotations_4d = False
ob_handr.empty_display_type = 'ARROWS'
ob_handr.show_texture_space = True
ob_handr.lineart.crease_threshold = 0.0
_vg = ob_handr.vertex_groups.new(name='Bone')
_vg = ob_handr.vertex_groups.new(name='Bone.001')
_vg = ob_handr.vertex_groups.new(name='Bone.002')
_vg = ob_handr.vertex_groups.new(name='Bone.003')
_vg = ob_handr.vertex_groups.new(name='Bone.004')
_vg = ob_handr.vertex_groups.new(name='Bone.005')
_vg = ob_handr.vertex_groups.new(name='Bone.006')
_vg = ob_handr.vertex_groups.new(name='Bone.007')
_vg = ob_handr.vertex_groups.new(name='Bone.008')
_vg = ob_handr.vertex_groups.new(name='Bone.009')
_vg = ob_handr.vertex_groups.new(name='Bone.010')
_vg = ob_handr.vertex_groups.new(name='Bone.011')
_vg = ob_handr.vertex_groups.new(name='Bone.012')
_vg = ob_handr.vertex_groups.new(name='Bone.013')
_vg = ob_handr.vertex_groups.new(name='Bone.014')
_vg = ob_handr.vertex_groups.new(name='Bone.015')
_vg = ob_handr.vertex_groups.new(name='Bone.016')
_vg = ob_handr.vertex_groups.new(name='Bone.017')
_vg = ob_handr.vertex_groups.new(name='Bone.018')
_vg = ob_handr.vertex_groups.new(name='Bone.019')
_vg = ob_handr.vertex_groups.new(name='Bone.020')
_vg = ob_handr.vertex_groups.new(name='Bone.021')
for _i, _w in zip([155, 156, 157, 158, 159, 161, 162, 163, 164, 165, 166, 167, 168, 169, 170, 171, 172, 173, 174, 183, 184, 185, 186, 187, 188, 189, 190, 191, 192, 193, 194, 195, 196, 197, 198, 199, 200, 201, 202, 203, 204, 205, 206, 207, 208, 209, 210, 211, 212, 213, 214, 215, 216, 217, 218, 219, 220, 221, 222], [0.01491, 0.01369, 0.01658, 0.01511, 0.005891, 0.004871, 0.01062, 0.004903, 0.009571, 0.5, 0.9981, 0.5, 0.9986, 0.5, 0.5, 0.5, 0.5, 0.9979, 0.9983, 0.9999, 0.9999, 0.9999, 0.9999, 0.9999, 1.0, 0.9999, 0.9999, 0.9999, 0.9999, 1.0, 1.0, 1.0, 1.0, 1.0, 1.0, 1.0, 1.0, 1.0, 1.0, 0.9977, 0.9976, 0.5, 0.998, 0.5, 0.9975, 0.9982, 0.9976, 0.5, 0.5, 1.0, 1.0, 1.0, 1.0, 1.0, 1.0, 1.0, 1.0, 1.0, 1.0]): _vg.add([_i], _w, 'REPLACE')
_vg = ob_handr.vertex_groups.new(name='Bone.022')
for _i, _w in zip([2, 3, 6, 7, 13, 16, 17, 18, 23, 24, 25, 26, 27, 28, 31, 34, 37, 41, 44, 45, 46, 135, 136, 137, 138, 139, 140, 141, 142, 143, 144, 145, 146, 147, 148, 149, 150, 151, 152, 153, 154, 155, 156, 157, 158, 159, 160, 161, 162, 163, 164, 165, 167, 169, 170, 171, 172, 205, 207, 211, 212], [0.1341, 0.4271, 0.1996, 0.665, 0.1255, 0.2021, 0.7377, 0.7441, 0.03124, 0.1729, 9.269e-05, 0.6634, 0.7689, 0.7364, 0.1398, 0.07481, 0.02166, 0.01695, 0.205, 0.1824, 0.1562, 0.9884, 0.9371, 0.9612, 0.9644, 0.9611, 0.9751, 0.9835, 0.9661, 0.9777, 0.9776, 1.001, 0.9999, 0.9993, 0.9993, 1.0, 0.9997, 1.001, 0.9989, 0.9992, 0.9993, 0.9675, 0.9682, 0.9667, 0.9674, 0.9721, 0.9758, 0.9726, 0.9697, 0.9725, 0.9702, 0.5, 0.5, 0.5, 0.5, 0.5, 0.5, 0.5, 0.5, 0.5, 0.5]): _vg.add([_i], _w, 'REPLACE')
_vg = ob_handr.vertex_groups.new(name='Bone.023')
for _i, _w in zip([2, 6, 15, 16, 17, 18, 25, 26, 27, 34, 36, 37, 40, 42, 43, 45, 46, 47, 48, 49, 50, 51, 52, 53, 54, 55, 57, 58, 67, 68, 137, 139], [0.8342, 0.7643, 0.8727, 0.7556, 0.1498, 0.02953, 0.902, 0.2381, 0.06196, 0.1029, 0.2049, 0.8165, 0.02143, 0.005536, 0.1737, 0.0933, 0.5736, 0.4027, 0.7875, 0.2896, 0.8143, 0.3702, 0.1575, 0.4537, 0.4995, 0.06047, 0.09766, 0.01899, 0.02583, 0.01856, 0.02072, 0.02126]): _vg.add([_i], _w, 'REPLACE')
_vg = ob_handr.vertex_groups.new(name='Bone.024')
for _i, _w in zip([15, 25, 47, 48, 49, 50, 51, 52, 53, 54, 55, 56, 58], [0.08434, 0.007373, 0.05525, 0.09522, 0.0123, 0.0655, 0.0887, 0.7508, 0.05668, 0.4701, 0.01133, 0.1149, 0.0212]): _vg.add([_i], _w, 'REPLACE')
_vg = ob_handr.vertex_groups.new(name='Bone.025')
for _i, _w in zip([14, 47, 49, 51, 52, 53, 55, 56, 57, 58, 59, 60, 61, 62, 63, 64, 65, 66, 175, 176, 177, 178, 179, 180, 181, 182], [1.0, 0.1077, 0.071, 0.1822, 0.06972, 0.1394, 0.8502, 0.8864, 0.8079, 0.9254, 1.0, 1.0, 1.0, 1.0, 1.0, 1.0, 1.0, 1.0, 1.0, 1.0, 1.0, 1.0, 1.0, 1.0, 1.0, 1.0]): _vg.add([_i], _w, 'REPLACE')
_vg = ob_handr.vertex_groups.new(name='Bone.026')
for _i, _w in zip([1, 5, 9, 10, 13, 16, 17, 18, 21, 25, 26, 31, 32, 33, 34, 35, 36, 37, 39, 40, 42, 43, 45, 46, 47, 48, 49, 50, 51, 53, 55, 57, 67, 68, 69, 70, 71, 72, 73, 74, 87, 88, 90], [0.5, 0.5, 0.02489, 0.1257, 0.00203, 0.01149, 0.07096, 0.01574, 0.1255, 0.00519, 0.005563, 0.1016, 0.09047, 0.1043, 0.6712, 0.9285, 0.6697, 0.1298, 0.07319, 0.7771, 0.07388, 0.6534, 0.008199, 0.125, 0.3641, 0.08484, 0.551, 0.09148, 0.3037, 0.3067, 0.0489, 0.06501, 0.4153, 0.734, 0.4768, 0.1881, 0.1495, 0.09668, 0.1474, 0.07204, 0.01409, 0.1283, 0.008413]): _vg.add([_i], _w, 'REPLACE')
_vg = ob_handr.vertex_groups.new(name='Bone.027')
for _i, _w in zip([1, 5, 10, 21, 47, 49, 51, 53, 67, 68, 69, 70, 71, 72, 73, 74, 75, 76, 77, 78, 88, 90], [0.5, 0.5, 0.05577, 0.1821, 0.05823, 0.02547, 0.04041, 0.01397, 0.494, 0.1808, 0.2171, 0.2034, 0.7443, 0.8405, 0.6676, 0.6403, 0.0534, 0.0383, 0.1141, 0.4539, 0.05966, 0.02294]): _vg.add([_i], _w, 'REPLACE')
_vg = ob_handr.vertex_groups.new(name='Bone.028')
for _i, _w in zip([71, 72, 73, 74, 75, 76, 77, 78, 79, 80, 81, 82, 83, 84, 85], [0.0709, 0.03517, 0.07658, 0.02411, 0.9321, 0.9504, 0.8557, 0.5254, 0.9417, 0.9264, 0.8706, 0.5209, 0.08504, 0.0743, 0.0419]): _vg.add([_i], _w, 'REPLACE')
_vg = ob_handr.vertex_groups.new(name='Bone.029')
for _i, _w in zip([79, 80, 81, 82, 83, 84, 85, 86], [0.05366, 0.07205, 0.1162, 0.4743, 0.9145, 0.9255, 0.9534, 0.9813]): _vg.add([_i], _w, 'REPLACE')
_vg = ob_handr.vertex_groups.new(name='Bone.030')
for _i, _w in zip([9, 10, 21, 30, 32, 33, 34, 36, 40, 69, 70, 73, 74, 87, 88, 90, 103, 104], [0.239, 0.06321, 0.4528, 0.07271, 0.1372, 0.741, 0.06916, 0.09254, 0.04463, 0.09113, 0.3771, 0.03732, 0.1617, 0.1203, 0.0517, 0.08653, 0.01618, 0.1268]): _vg.add([_i], _w, 'REPLACE')
_vg = ob_handr.vertex_groups.new(name='Bone.031')
for _i, _w in zip([9, 10, 20, 21, 32, 69, 70, 73, 74, 87, 88, 89, 90, 91, 92, 93, 94, 103, 104, 106], [0.2454, 0.6074, 0.1965, 0.1816, 0.004266, 0.1448, 0.1712, 0.04404, 0.06959, 0.5137, 0.6111, 0.7354, 0.788, 0.0266, 0.03713, 0.009087, 0.008853, 0.01828, 0.1345, 0.03242]): _vg.add([_i], _w, 'REPLACE')
_vg = ob_handr.vertex_groups.new(name='Bone.032')
for _i, _w in zip([9, 10, 87, 88, 89, 90, 91, 92, 93, 94, 95, 96, 97, 98], [0.04104, 0.09619, 0.09533, 0.09638, 0.04185, 0.02494, 0.8453, 0.8481, 0.9249, 0.9296, 0.07214, 0.07732, 0.007923, 0.02692]): _vg.add([_i], _w, 'REPLACE')
_vg = ob_handr.vertex_groups.new(name='Bone.033')
for _i, _w in zip([91, 92, 93, 94, 95, 96, 97, 98, 99, 100, 101, 102], [0.08652, 0.08475, 0.02168, 0.01696, 0.9222, 0.9168, 0.9697, 0.9598, 0.9932, 0.9918, 0.9974, 0.9967]): _vg.add([_i], _w, 'REPLACE')
_vg = ob_handr.vertex_groups.new(name='Bone.034')
for _i, _w in zip([4, 7, 8, 9, 19, 20, 24, 26, 27, 28, 29, 32, 33, 38, 39, 40, 41, 42, 43, 44, 45, 46, 87, 89, 103, 104, 105, 106, 108, 109, 120, 121, 122], [0.03493, 0.003731, 0.07485, 0.2294, 0.4482, 0.5179, 0.03985, 0.05257, 0.1151, 0.05845, 0.05188, 0.6446, 0.07176, 0.1735, 0.7804, 0.07214, 0.1323, 0.7654, 0.1082, 0.1282, 0.5874, 0.1157, 0.1211, 0.1281, 0.1722, 0.3634, 0.706, 0.1362, 0.005954, 0.04044, 0.02527, 0.01934, 0.2047]): _vg.add([_i], _w, 'REPLACE')
_vg = ob_handr.vertex_groups.new(name='Bone.035')
for _i, _w in zip([4, 9, 19, 20, 38, 39, 87, 89, 103, 104, 105, 106, 107, 109, 110, 113, 122], [0.001529, 0.03763, 0.2989, 0.2165, 0.04844, 0.00205, 0.0006724, 0.0521, 0.05575, 0.09868, 0.1792, 0.7652, 0.1109, 0.7686, 0.03566, 0.03637, 0.1356]): _vg.add([_i], _w, 'REPLACE')
_vg = ob_handr.vertex_groups.new(name='Bone.036')
for _i, _w in zip([8, 9, 87, 103, 104, 106, 107, 108, 109, 110, 111, 112, 113, 114, 115, 116, 117, 118], [0.05664, 0.05273, 0.00149, 0.1294, 0.109, 0.01126, 0.8314, 0.9034, 0.1735, 0.9489, 0.9417, 0.9315, 0.9288, 0.9865, 0.0705, 0.04319, 0.07215, 0.004649]): _vg.add([_i], _w, 'REPLACE')
_vg = ob_handr.vertex_groups.new(name='Bone.037')
for _i, _w in zip([111, 112, 115, 116, 117, 118], [0.03901, 0.06317, 0.9285, 0.9533, 0.925, 0.973]): _vg.add([_i], _w, 'REPLACE')
_vg = ob_handr.vertex_groups.new(name='Bone.038')
for _i, _w in zip([0, 3, 4, 7, 8, 11, 12, 13, 17, 18, 19, 22, 23, 24, 27, 28, 29, 30, 31, 32, 33, 34, 38, 39, 41, 42, 44, 45, 103, 119, 120, 121, 122, 136, 138], [0.1667, 0.5364, 0.4137, 0.2884, 0.103, 0.7953, 0.8877, 0.8122, 0.01522, 0.1757, 0.05991, 0.8619, 0.8838, 0.7527, 0.03751, 0.1762, 0.818, 0.8512, 0.7117, 0.06584, 0.05885, 0.07254, 0.709, 0.07305, 0.7931, 0.09638, 0.631, 0.1037, 0.07401, 0.08397, 0.1634, 0.03568, 0.03331, 0.05562, 0.009214]): _vg.add([_i], _w, 'REPLACE')
_vg = ob_handr.vertex_groups.new(name='Bone.039')
for _i, _w in zip([0, 4, 8, 9, 11, 12, 19, 22, 23, 29, 38, 87, 103, 104, 105, 107, 119, 120, 121, 122, 123, 124, 125, 126], [0.7213, 0.4847, 0.6481, 0.06389, 0.1596, 0.04747, 0.149, 0.1069, 0.03544, 0.08015, 0.03211, 0.01225, 0.4549, 0.08733, 0.06399, 0.01217, 0.7619, 0.6861, 0.7781, 0.4931, 0.02328, 0.07035, 0.01992, 0.06741]): _vg.add([_i], _w, 'REPLACE')
_vg = ob_handr.vertex_groups.new(name='Bone.040')
for _i, _w in zip([0, 4, 8, 19, 103, 119, 120, 121, 122, 123, 124, 125, 126, 127, 128, 129, 130, 132, 134], [0.07003, 0.00613, 0.02918, 0.01532, 0.007216, 0.1158, 0.08305, 0.08672, 0.1166, 0.8864, 0.8642, 0.8926, 0.872, 0.05948, 0.1767, 0.141, 0.7678, 0.01553, 0.05534]): _vg.add([_i], _w, 'REPLACE')
_vg = ob_handr.vertex_groups.new(name='Bone.041')
for _i, _w in zip([123, 124, 125, 127, 128, 129, 130, 131, 132, 133, 134], [0.07215, 0.0267, 0.07044, 0.9392, 0.8147, 0.8558, 0.225, 0.9935, 0.9661, 0.9924, 0.944]): _vg.add([_i], _w, 'REPLACE')
_m = ob_handr.modifiers.new('Armature', 'ARMATURE')
_m = ob_handr.modifiers.new('Armature.001', 'ARMATURE')
_m.object = ob_fphandsarmature

# ---- collection membership
col_collection_1.objects.link(ob_armscenter)
col_collection_1.objects.link(ob_fphandsarmature)
col_collection_1.objects.link(ob_mag)
col_collection_1.objects.link(ob_smg)
col_collection_1.objects.link(ob_handl)
col_collection_1.objects.link(ob_handr)

# ---- scene / render settings (as saved in the file)
scene.frame_start = 1; scene.frame_end = 200; scene.frame_set(1)
scene.render.engine = 'BLENDER_EEVEE_NEXT'
scene.render.resolution_percentage = 50
scene.render.fps = 60
scene.render.dither_intensity = 0.0
scene.cycles.use_denoising = False
scene.cycles.samples = 10
scene.cycles.sampling_pattern = 'TABULATED_SOBOL'
scene.cycles.light_sampling_threshold = 0.0
scene.cycles.use_adaptive_sampling = False
scene.cycles.use_light_tree = False
scene.cycles.blur_glossy = 0.0
scene.cycles.volume_bounces = 1
scene.cycles.pixel_filter_type = 'GAUSSIAN'
scene.cycles.sample_clamp_indirect = 0.0
scene.view_settings.view_transform = 'Standard'
bpy.context.view_layer.update()

# ---- added for rendering (the .blend has no active camera and no usable light): camera, sun
cam_auto = bpy.data.cameras.new('AutoCamera')
cam_auto.lens = 50.0
cam_auto.sensor_width = 36.0
cam_auto.clip_end = 1000.0
ob_auto_camera = bpy.data.objects.new('AutoCamera', cam_auto)
scene.collection.objects.link(ob_auto_camera)
ob_auto_camera.location = (1.49952, -1.27874, 0.949635)
ob_auto_camera.rotation_euler = (1.09748, -7.21219e-08, 0.694738)
scene.camera = ob_auto_camera
light_auto_sun = bpy.data.lights.new('AutoSun', 'SUN')
light_auto_sun.energy = 3.0
light_auto_sun.angle = 0.0523599
ob_auto_sun = bpy.data.objects.new('AutoSun', light_auto_sun)
scene.collection.objects.link(ob_auto_sun)
ob_auto_sun.rotation_euler = (0.872665, 0.174533, 0.523599)
bpy.context.view_layer.update()
